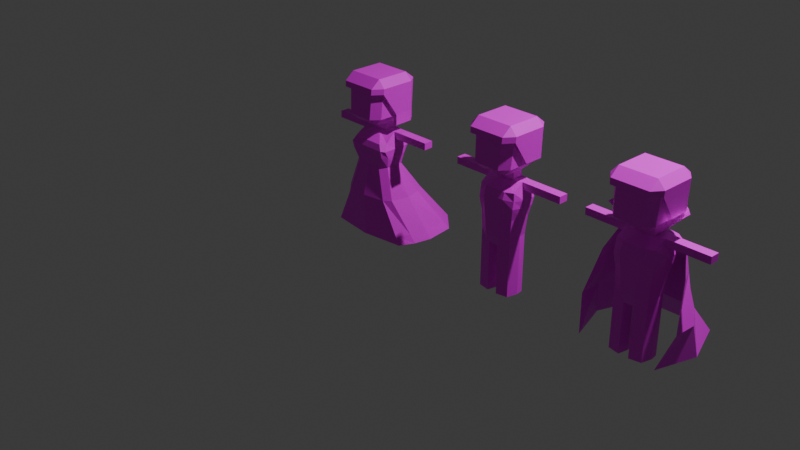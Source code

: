 # Source: CivilianWoman.blend  (saved by Blender 4.4.32; exported with 4.5.12 LTS)
import bpy
from mathutils import Matrix  # noqa: F401  (used for matrix-valued properties, if any)

bpy.ops.wm.read_factory_settings(use_empty=True)
scene = bpy.context.scene
scene.name = 'Scene'

# ---- collections
col_collection = bpy.data.collections.new('Collection'); scene.collection.children.link(col_collection)

# ---- images (referenced by path relative to the original .blend; pixels are not part of the script)
import os
ASSET_DIR = os.environ.get("B2B_ASSET_DIR", "")  # directory of the original .blend (textures are referenced by path, not embedded)
HERE = os.path.dirname(os.path.abspath(__file__))  # packed textures are extracted next to this script under _unpacked/

def load_image(name, relpath, width, height, colorspace="sRGB"):
    """Load a texture the original file referenced (path relative to the .blend, or extracted next to this script)."""
    p = next((c for c in (os.path.join(HERE, relpath), os.path.join(ASSET_DIR, relpath)) if relpath and os.path.exists(c)), "")
    if p:
        img = bpy.data.images.load(p, check_existing=True)
        img.name = name
    else:  # same state as the original file: an image datablock whose file is absent (Cycles renders it pink)
        img = bpy.data.images.new(name, width, height)
        img.source = "FILE"
        img.filepath = "//" + (relpath or name)
    img.colorspace_settings.name = colorspace
    return img
img_woman_texture = load_image('Woman Texture', 'Woman Texture.png', 1024, 1024, 'sRGB')
img_man_texture = load_image('Man Texture', 'Man Texture.png', 1024, 1024, 'sRGB')
img_vampire_texture = load_image('Vampire Texture', 'Vampire Texture.png', 1024, 1024, 'sRGB')

# ---- materials (node trees are filled in below, after node groups)
mat_woman = bpy.data.materials.new('Woman')
mat_woman.alpha_threshold = 0.0
mat_woman.roughness = 0.5
mat_woman.line_color = (0.0, 0.0, 0.0, 1.0)
mat_man = bpy.data.materials.new('Man')
mat_vampire = bpy.data.materials.new('Vampire')

# ---- material node trees
mat_woman.use_nodes = True; mat_woman.node_tree.nodes.clear()
_N = mat_woman.node_tree.nodes; _L = mat_woman.node_tree.links
n0 = _N.new('ShaderNodeOutputMaterial'); n0.name = 'Material Output'; n0.location = (300, 300)
n1 = _N.new('ShaderNodeBsdfPrincipled'); n1.name = 'Principled BSDF'; n1.location = (10, 300)
n1.inputs[3].default_value = 1.45
n2 = _N.new('ShaderNodeTexImage'); n2.name = 'Image Texture'; n2.location = (-280, 275)
n2.image = img_woman_texture
_L.new(n1.outputs[0], n0.inputs[0])
_L.new(n2.outputs[0], n1.inputs[0])
n0.is_active_output = True
mat_man.use_nodes = True; mat_man.node_tree.nodes.clear()
_N = mat_man.node_tree.nodes; _L = mat_man.node_tree.links
n0 = _N.new('ShaderNodeBsdfPrincipled'); n0.name = 'Principled BSDF'; n0.location = (10, 300)
n1 = _N.new('ShaderNodeOutputMaterial'); n1.name = 'Material Output'; n1.location = (300, 300)
n2 = _N.new('ShaderNodeTexImage'); n2.name = 'Image Texture'; n2.location = (-280, 275)
n2.image = img_man_texture
_L.new(n0.outputs[0], n1.inputs[0])
_L.new(n2.outputs[0], n0.inputs[0])
n1.is_active_output = True
mat_vampire.use_nodes = True; mat_vampire.node_tree.nodes.clear()
_N = mat_vampire.node_tree.nodes; _L = mat_vampire.node_tree.links
n0 = _N.new('ShaderNodeBsdfPrincipled'); n0.name = 'Principled BSDF'; n0.location = (10, 300)
n1 = _N.new('ShaderNodeOutputMaterial'); n1.name = 'Material Output'; n1.location = (300, 300)
n2 = _N.new('ShaderNodeTexImage'); n2.name = 'Image Texture'; n2.location = (-280, 275)
n2.image = img_vampire_texture
_L.new(n0.outputs[0], n1.inputs[0])
_L.new(n2.outputs[0], n0.inputs[0])
n1.is_active_output = True

# ---- world
world_world = bpy.data.worlds.new('World'); scene.world = world_world
world_world.use_nodes = True; world_world.node_tree.nodes.clear()
_N = world_world.node_tree.nodes; _L = world_world.node_tree.links
n0 = _N.new('ShaderNodeOutputWorld'); n0.name = 'World Output'; n0.location = (300, 300)
n1 = _N.new('ShaderNodeBackground'); n1.name = 'Background'; n1.location = (10, 300)
n1.inputs[0].default_value = (0.05088, 0.05088, 0.05088, 1.0)
_L.new(n1.outputs[0], n0.inputs[0])
n0.is_active_output = True
world_world.color = (0.05088, 0.05088, 0.05088)
world_world.sun_shadow_jitter_overblur = 0.0

# ---- cameras
cam_camera = bpy.data.cameras.new('Camera')
cam_camera.clip_end = 100.0
cam_camera.ortho_scale = 7.314

# ---- lights
light_light = bpy.data.lights.new('Light', 'POINT')
light_light.energy = 1000.0
light_light.shadow_soft_size = 0.1

# ---- meshes
me_cube = bpy.data.meshes.new('Cube')
me_cube.from_pydata([(0.1994, -0.4181, 1.231), (0.5, 0.2104, 4.369e-05), (0.1994, -0.0977, 1.233), (0.5, -0.2596, 4.369e-05), (0.2718, 0.4222, 4.369e-05), (0.2627, 0.3496, 0.08611), (0.4306, -0.4088, 4.369e-05), (0.4581, -0.2835, 0.08611), (0.4581, 0.1606, 0.08611), (0.2345, -0.0701, 1.149), (0.2345, -0.2559, 1.148), (0.0, 0.009989, 1.149), (0.3535, -0.1362, 1.061), (0.13, -0.02863, 1.233), (0.13, -0.5, 1.231), (0.3535, -0.2313, 1.061), (0.3668, -0.2313, 0.9931), (0.2968, -0.3759, 0.4177), (0.2968, -0.03129, 0.4177), (0.3668, -0.1362, 0.9958), (0.5311, -0.1362, 0.9958), (0.1278, -0.1163, 1.164), (0.1278, -0.4181, 1.161), (0.5276, -0.2313, 1.061), (0.5311, -0.2313, 0.9931), (0.1005, -0.1615, 1.13), (0.1005, -0.2556, 1.13), (0.1278, -0.2672, 1.163), (0.03109, -0.1163, 1.13), (0.03109, -0.3096, 1.13), (0.1994, -0.2579, 1.232), (0.2024, -0.2313, 0.9931), (0.09803, -0.1362, 1.061), (0.09803, -0.2543, 1.061), (0.1794, -0.1362, 1.061), (0.1794, -0.2313, 1.061), (0.02864, -0.111, 1.061), (0.02864, -0.2791, 1.061), (0.5912, -0.2313, 1.061), (0.5912, -0.2313, 0.9931), (0.2024, -0.1362, 0.9958), (0.2024, -0.3538, 0.9719), (0.5912, -0.1362, 0.9958), (0.5912, -0.1362, 1.061), (0.1623, -0.0791, 1.001), (0.1623, -0.4079, 0.9719), (-0.001832, 0.04795, 4.375e-05), (0.333, -0.1871, 0.4177), (0.2291, -0.1216, 0.9103), (0.2291, -0.3955, 0.9077), (0.2126, -0.2363, 0.7285), (0.2256, -0.2813, 0.8374), (0.1969, -0.06316, 0.9103), (0.1969, -0.4309, 0.9156), (0.2291, -0.2551, 0.9103), (0.1651, 0.009989, 1.149), (0.2256, -0.1455, 0.8374), (0.2256, -0.3583, 0.8401), (0.1994, -0.2579, 1.125), (0.5276, -0.1362, 1.061), (0.1934, -0.103, 0.8374), (0.1934, -0.4123, 0.8401), (0.4306, 0.04795, 4.369e-05), (0.5363, -0.08627, 4.369e-05), (0.2035, -0.1641, 0.7285), (0.2035, -0.3423, 0.7285), (0.0, -0.4718, 0.4177), (0.0, 0.06965, 0.4177), (0.1341, -0.1322, 0.7285), (0.1341, -0.3964, 0.7285), (0.2274, -0.4299, 0.4177), (0.2274, 0.06965, 0.4177), (0.0, 0.5, 4.375e-05), (0.0, -0.4625, 4.375e-05), (0.0, -0.02863, 1.233), (0.0, -0.5, 1.231), (0.0, -0.4181, 1.161), (0.0, -0.0791, 1.164), (0.0, -0.1163, 1.13), (0.0, -0.3096, 1.13), (0.0, -0.2791, 1.061), (0.0, -0.111, 1.061), (0.0, -0.0791, 1.001), (0.0, -0.4079, 0.9719), (0.0, -0.4309, 0.9156), (0.0, -0.06316, 0.9103), (0.0, -0.103, 0.8374), (0.0, -0.4123, 0.8401), (0.0, -0.3964, 0.7285), (0.0, -0.1322, 0.7285), (0.2105, -0.403, 1.469), (0.0, -0.02863, 1.126), (0.1994, -0.0977, 1.126), (0.1411, -0.4849, 1.469), (0.13, -0.02863, 1.126), (0.0, -0.4849, 1.469), (0.1788, -0.0855, 1.623), (0.2482, -0.07934, 1.546), (0.1788, -0.2528, 1.623), (0.1788, -0.4201, 1.623), (0.2456, -0.07761, 1.492), (0.2345, -0.0701, 1.256), (0.2482, -0.4201, 1.546), (0.1788, 0.01307, 1.546), (0.1788, -0.515, 1.546), (0.2482, -0.2497, 1.546), (0.1762, 0.01249, 1.492), (0.1651, 0.009989, 1.256), (0.2456, -0.2509, 1.492), (0.2345, -0.2559, 1.255), (0.2456, -0.4241, 1.491), (0.1762, -0.5191, 1.491), (0.0, -0.5191, 1.491), (0.3887, -0.4132, 0.08611), (0.4944, -0.107, 0.08611), (0.0, 0.4113, 0.08611), (0.0, -0.4644, 0.08611), (-0.1994, -0.4181, 1.231), (-0.5, 0.2104, 4.369e-05), (-0.1994, -0.0977, 1.233), (-0.5, -0.2596, 4.369e-05), (-0.2718, 0.4222, 4.369e-05), (-0.2627, 0.3496, 0.08611), (-0.4306, -0.4088, 4.369e-05), (-0.4581, -0.2835, 0.08611), (-0.4581, 0.1606, 0.08611), (-0.2345, -0.0701, 1.149), (-0.2345, -0.2559, 1.148), (-0.3535, -0.1362, 1.061), (-0.13, -0.02863, 1.233), (-0.13, -0.5, 1.231), (-0.3535, -0.2313, 1.061), (-0.3668, -0.2313, 0.9931), (-0.2968, -0.3759, 0.4177), (-0.2968, -0.03129, 0.4177), (-0.3668, -0.1362, 0.9958), (-0.5311, -0.1362, 0.9958), (-0.1278, -0.1163, 1.164), (-0.1278, -0.4181, 1.161), (-0.5276, -0.2313, 1.061), (-0.5311, -0.2313, 0.9931), (-0.1005, -0.1615, 1.13), (-0.1005, -0.2556, 1.13), (-0.1278, -0.2672, 1.163), (-0.03109, -0.1163, 1.13), (-0.03109, -0.3096, 1.13), (-0.1994, -0.2579, 1.232), (-0.2024, -0.2313, 0.9931), (-0.09803, -0.1362, 1.061), (-0.09803, -0.2543, 1.061), (-0.1794, -0.1362, 1.061), (-0.1794, -0.2313, 1.061), (-0.02864, -0.111, 1.061), (-0.02864, -0.2791, 1.061), (-0.5912, -0.2313, 1.061), (-0.5912, -0.2313, 0.9931), (-0.2024, -0.1362, 0.9958), (-0.2024, -0.3538, 0.9719), (-0.5912, -0.1362, 0.9958), (-0.5912, -0.1362, 1.061), (-0.1623, -0.0791, 1.001), (-0.1623, -0.4079, 0.9719), (0.001832, 0.04795, 4.375e-05), (-0.333, -0.1871, 0.4177), (-0.2291, -0.1216, 0.9103), (-0.2291, -0.3955, 0.9077), (-0.2126, -0.2363, 0.7285), (-0.2256, -0.2813, 0.8374), (-0.1969, -0.06316, 0.9103), (-0.1969, -0.4309, 0.9156), (-0.2291, -0.2551, 0.9103), (-0.1651, 0.009989, 1.149), (-0.2256, -0.1455, 0.8374), (-0.2256, -0.3583, 0.8401), (-0.1994, -0.2579, 1.125), (-0.5276, -0.1362, 1.061), (-0.1934, -0.103, 0.8374), (-0.1934, -0.4123, 0.8401), (-0.4306, 0.04795, 4.369e-05), (-0.5363, -0.08627, 4.369e-05), (-0.2035, -0.1641, 0.7285), (-0.2035, -0.3423, 0.7285), (-0.1341, -0.1322, 0.7285), (-0.1341, -0.3964, 0.7285), (-0.2274, -0.4299, 0.4177), (-0.2274, 0.06965, 0.4177), (-0.2105, -0.403, 1.469), (-0.1994, -0.0977, 1.126), (-0.1411, -0.4849, 1.469), (-0.13, -0.02863, 1.126), (-0.1788, -0.0855, 1.623), (-0.2482, -0.07934, 1.546), (-0.1788, -0.2528, 1.623), (-0.1788, -0.4201, 1.623), (-0.2456, -0.07761, 1.492), (-0.2345, -0.0701, 1.256), (-0.2482, -0.4201, 1.546), (-0.1788, 0.01307, 1.546), (-0.1788, -0.515, 1.546), (-0.2482, -0.2497, 1.546), (-0.1762, 0.01249, 1.492), (-0.1651, 0.009989, 1.256), (-0.2456, -0.2509, 1.492), (-0.2345, -0.2559, 1.255), (-0.2456, -0.4241, 1.491), (-0.1762, -0.5191, 1.491), (-0.3887, -0.4132, 0.08611), (-0.4944, -0.107, 0.08611)], [], [(62, 63, 3, 6), (40, 34, 12, 19), (30, 2, 92, 58), (46, 62, 6, 73), (58, 92, 9, 10), (92, 94, 55, 9), (90, 30, 109, 110), (93, 90, 110, 111), (5, 71, 18, 8), (114, 47, 17, 7), (77, 74, 13, 21), (30, 27, 21, 2), (35, 31, 16, 15), (19, 12, 59, 20), (14, 22, 0), (78, 77, 21, 28), (31, 40, 19, 16), (113, 70, 66, 116), (2, 21, 13), (34, 35, 15, 12), (15, 16, 24, 23), (16, 19, 20, 24), (26, 25, 21, 27), (36, 28, 25, 32), (22, 29, 26, 27), (81, 78, 28, 36), (33, 26, 29, 37), (0, 22, 27, 30), (41, 31, 35), (41, 33, 37, 45), (82, 81, 36, 44), (44, 34, 40), (41, 35, 33), (32, 33, 35, 34), (28, 21, 25), (42, 43, 38, 39), (59, 23, 38, 43), (54, 31, 41, 49), (52, 44, 40, 48), (20, 59, 43, 42), (85, 82, 44, 52), (49, 41, 45, 53), (4, 1, 63, 62), (23, 24, 39, 38), (57, 49, 53, 61), (86, 85, 52, 60), (72, 4, 62, 46), (60, 52, 48, 56), (51, 54, 49, 57), (8, 18, 47, 114), (48, 40, 31, 54), (7, 17, 70, 113), (56, 48, 54, 51), (50, 51, 57, 65), (68, 60, 56, 64), (64, 56, 51, 50), (89, 86, 60, 68), (65, 57, 61, 69), (115, 67, 71, 5), (17, 65, 69, 70), (67, 89, 68, 71), (71, 68, 64, 18), (47, 50, 65, 17), (70, 69, 88, 66), (69, 61, 87, 88), (18, 64, 50, 47), (32, 25, 26, 33), (61, 53, 84, 87), (53, 45, 83, 84), (24, 20, 42, 39), (36, 32, 34, 44), (45, 37, 80, 83), (37, 29, 79, 80), (12, 15, 23, 59), (29, 22, 76, 79), (22, 14, 75, 76), (14, 93, 95, 75), (95, 93, 111, 112), (0, 30, 90), (107, 101, 9, 55), (0, 90, 93, 14), (97, 103, 96), (55, 94, 91, 11), (102, 99, 104), (105, 98, 99, 102), (110, 102, 104, 111), (107, 201, 200, 106), (106, 103, 97, 100), (108, 105, 102, 110), (100, 97, 105, 108), (111, 104, 198, 205), (97, 96, 98, 105), (106, 200, 197, 103), (55, 11, 107), (101, 100, 108, 109), (107, 106, 100, 101), (98, 96, 190, 192), (109, 108, 110), (2, 13, 94, 92), (101, 109, 10, 9), (109, 30, 58, 10), (72, 115, 5, 4), (3, 7, 113, 6), (1, 8, 114, 63), (6, 113, 116, 73), (63, 114, 7, 3), (4, 5, 8, 1), (178, 123, 120, 179), (156, 135, 128, 150), (146, 174, 187, 119), (162, 73, 123, 178), (174, 127, 126, 187), (187, 126, 171, 189), (189, 171, 11, 91), (186, 204, 203, 146), (188, 205, 204, 186), (122, 125, 134, 185), (207, 124, 133, 163), (77, 137, 129, 74), (146, 119, 137, 143), (151, 131, 132, 147), (135, 136, 175, 128), (130, 117, 138), (78, 144, 137, 77), (147, 132, 135, 156), (206, 116, 66, 184), (119, 129, 137), (150, 128, 131, 151), (131, 139, 140, 132), (132, 140, 136, 135), (142, 143, 137, 141), (152, 148, 141, 144), (138, 143, 142, 145), (81, 152, 144, 78), (149, 153, 145, 142), (117, 146, 143, 138), (157, 151, 147), (157, 161, 153, 149), (82, 160, 152, 81), (160, 156, 150), (157, 149, 151), (148, 150, 151, 149), (144, 141, 137), (158, 155, 154, 159), (175, 159, 154, 139), (170, 165, 157, 147), (168, 164, 156, 160), (136, 158, 159, 175), (85, 168, 160, 82), (165, 169, 161, 157), (121, 178, 179, 118), (139, 154, 155, 140), (173, 177, 169, 165), (86, 176, 168, 85), (72, 162, 178, 121), (176, 172, 164, 168), (167, 173, 165, 170), (125, 207, 163, 134), (164, 170, 147, 156), (124, 206, 184, 133), (172, 167, 170, 164), (166, 181, 173, 167), (182, 180, 172, 176), (180, 166, 167, 172), (89, 182, 176, 86), (181, 183, 177, 173), (115, 122, 185, 67), (133, 184, 183, 181), (67, 185, 182, 89), (185, 134, 180, 182), (163, 133, 181, 166), (184, 66, 88, 183), (183, 88, 87, 177), (134, 163, 166, 180), (148, 149, 142, 141), (177, 87, 84, 169), (169, 84, 83, 161), (140, 155, 158, 136), (152, 160, 150, 148), (161, 83, 80, 153), (153, 80, 79, 145), (128, 175, 139, 131), (145, 79, 76, 138), (138, 76, 75, 130), (104, 99, 193, 198), (129, 189, 91, 74), (130, 75, 95, 188), (95, 112, 205, 188), (117, 186, 146), (201, 171, 126, 195), (117, 130, 188, 186), (191, 190, 197), (171, 201, 11), (196, 198, 193), (199, 196, 193, 192), (204, 205, 198, 196), (201, 107, 11), (200, 194, 191, 197), (202, 204, 196, 199), (194, 202, 199, 191), (191, 199, 192, 190), (103, 197, 190, 96), (94, 13, 74, 91), (195, 203, 202, 194), (201, 195, 194, 200), (99, 98, 192, 193), (203, 204, 202), (119, 187, 189, 129), (195, 126, 127, 203), (203, 127, 174, 146), (72, 121, 122, 115), (120, 123, 206, 124), (118, 179, 207, 125), (123, 73, 116, 206), (179, 120, 124, 207), (121, 118, 125, 122)])
_uv = me_cube.uv_layers.new(name='UVMap')
_uv.uv.foreach_set('vector', [0.04188, 0.5603, 0.0477, 0.5677, 0.0457, 0.5773, 0.04188, 0.5855, 0.04257, 0.7362, 0.0321, 0.7399, 0.0321, 0.7119, 0.04257, 0.7098, 0.7729, 0.9579, 0.7733, 0.9695, 0.7655, 0.9697, 0.7651, 0.9581, 0.01803, 0.5603, 0.04188, 0.5603, 0.04188, 0.5855, 0.01803, 0.5885, 0.8624, 0.9759, 0.8783, 0.9577, 0.8851, 0.9581, 0.8666, 0.9791, 0.8783, 0.9577, 0.8773, 0.943, 0.8852, 0.9421, 0.8851, 0.9581, 0.9242, 0.8304, 0.9247, 0.8649, 0.9198, 0.8615, 0.9193, 0.8269, 0.7945, 0.9666, 0.7908, 0.9597, 0.7931, 0.9579, 0.7977, 0.9651, 0.01306, 0.1192, 0.04792, 0.07275, 0.06126, 0.07304, 0.03794, 0.1207, 0.07353, 0.1193, 0.08195, 0.07244, 0.1071, 0.07055, 0.09708, 0.1175, 0.8887, 0.4993, 0.8887, 0.4914, 0.9088, 0.4914, 0.9084, 0.5049, 0.9193, 0.5263, 0.9084, 0.5279, 0.9084, 0.5049, 0.9193, 0.5019, 0.3388, 0.8369, 0.3539, 0.8421, 0.3539, 0.8785, 0.3388, 0.8756, 0.04257, 0.7098, 0.0321, 0.7119, 0.0321, 0.684, 0.04257, 0.6834, 0.9088, 0.5632, 0.9084, 0.5509, 0.9193, 0.5507, 0.9307, 0.7676, 0.9199, 0.7675, 0.9199, 0.7262, 0.9307, 0.7571, 0.08754, 0.8155, 0.06889, 0.8155, 0.06889, 0.7833, 0.08754, 0.7833, 0.008296, 0.2236, 0.02825, 0.1826, 0.0566, 0.1825, 0.0566, 0.2235, 0.9193, 0.5019, 0.9084, 0.5049, 0.9088, 0.4914, 0.3283, 0.7495, 0.3453, 0.7495, 0.3453, 0.7807, 0.3283, 0.7807, 0.3388, 0.8756, 0.3539, 0.8785, 0.3539, 0.915, 0.3388, 0.9142, 0.08754, 0.7833, 0.06889, 0.7833, 0.06889, 0.7511, 0.08754, 0.7511, 0.8575, 0.715, 0.8574, 0.7038, 0.861, 0.6984, 0.861, 0.7163, 0.9527, 0.7579, 0.9307, 0.7571, 0.9306, 0.7349, 0.9526, 0.7358, 0.9084, 0.5509, 0.8937, 0.5345, 0.9043, 0.5262, 0.9084, 0.5279, 0.9526, 0.7676, 0.9307, 0.7676, 0.9307, 0.7571, 0.9527, 0.7579, 0.9041, 0.7635, 0.8821, 0.7642, 0.8819, 0.742, 0.904, 0.7414, 0.9193, 0.5507, 0.9084, 0.5509, 0.9084, 0.5279, 0.9193, 0.5263, 0.09777, 0.8665, 0.05837, 0.8619, 0.05724, 0.8396, 0.8734, 0.6822, 0.889, 0.6666, 0.8994, 0.6703, 0.8794, 0.6903, 0.2039, 0.758, 0.2039, 0.7459, 0.2101, 0.7459, 0.2369, 0.758, 0.00991, 0.8606, 0.02697, 0.8412, 0.02805, 0.8627, 0.8734, 0.6822, 0.8768, 0.6631, 0.889, 0.6666, 0.889, 0.6489, 0.889, 0.6666, 0.8768, 0.6631, 0.8768, 0.6489, 0.8975, 0.6892, 0.9135, 0.7156, 0.8965, 0.7156, 0.6202, 0.9601, 0.6301, 0.9601, 0.6301, 0.9747, 0.6197, 0.9747, 0.5431, 0.9596, 0.5431, 0.9741, 0.5334, 0.9741, 0.5334, 0.9596, 0.06734, 0.8886, 0.05837, 0.8619, 0.09777, 0.8665, 0.1121, 0.887, 0.006328, 0.8908, 0.00991, 0.8606, 0.02805, 0.8627, 0.02483, 0.8909, 0.6806, 0.971, 0.68, 0.961, 0.6898, 0.961, 0.6898, 0.971, 0.2039, 0.7762, 0.2039, 0.758, 0.2369, 0.758, 0.2438, 0.7762, 0.1121, 0.887, 0.09777, 0.8665, 0.1151, 0.8641, 0.1233, 0.8828, 0.03312, 0.5397, 0.0457, 0.5514, 0.0477, 0.5677, 0.04188, 0.5603, 0.6507, 0.961, 0.6501, 0.9714, 0.641, 0.9714, 0.641, 0.961, 0.1014, 0.9089, 0.1121, 0.887, 0.1233, 0.8828, 0.1188, 0.9069, 0.2039, 0.7908, 0.2039, 0.7762, 0.2438, 0.7762, 0.2431, 0.7908, 0.01803, 0.5354, 0.03312, 0.5397, 0.04188, 0.5603, 0.01803, 0.5603, 0.02032, 0.913, 0.006328, 0.8908, 0.02483, 0.8909, 0.03374, 0.9134, 0.07699, 0.9111, 0.06734, 0.8886, 0.1121, 0.887, 0.1014, 0.9089, 0.03794, 0.1207, 0.06126, 0.07304, 0.08195, 0.07244, 0.07353, 0.1193, 0.02483, 0.8909, 0.02805, 0.8627, 0.05837, 0.8619, 0.06734, 0.8886, 0.09708, 0.1175, 0.1071, 0.07055, 0.1144, 0.06915, 0.1144, 0.1155, 0.03374, 0.9134, 0.02483, 0.8909, 0.06734, 0.8886, 0.07699, 0.9111, 0.06462, 0.9459, 0.07699, 0.9111, 0.1014, 0.9089, 0.09842, 0.9438, 0.2312, 0.8126, 0.2431, 0.7908, 0.2496, 0.7907, 0.2451, 0.8125, 0.04167, 0.9468, 0.03374, 0.9134, 0.07699, 0.9111, 0.06462, 0.9459, 0.2039, 0.8126, 0.2039, 0.7908, 0.2431, 0.7908, 0.2312, 0.8126, 0.09842, 0.9438, 0.1014, 0.9089, 0.1188, 0.9069, 0.1159, 0.9404, 0.06452, 0.2354, 0.06452, 0.1939, 0.09287, 0.1939, 0.09724, 0.2353, 0.01967, 0.1827, 0.0312, 0.1444, 0.03979, 0.1442, 0.02825, 0.1826, 0.06452, 0.1939, 0.06452, 0.1552, 0.08133, 0.1552, 0.09287, 0.1939, 0.04792, 0.07275, 0.07262, 0.0288, 0.07677, 0.02959, 0.06126, 0.07304, 0.08195, 0.07244, 0.08637, 0.0292, 0.1005, 0.0283, 0.1071, 0.07055, 0.02825, 0.1826, 0.03979, 0.1442, 0.0566, 0.1442, 0.0566, 0.1825, 0.1638, 0.7948, 0.1519, 0.7723, 0.1911, 0.7723, 0.1911, 0.7948, 0.06126, 0.07304, 0.07677, 0.02959, 0.08637, 0.0292, 0.08195, 0.07244, 0.8493, 0.7009, 0.8574, 0.7038, 0.8575, 0.715, 0.8494, 0.7149, 0.1519, 0.7723, 0.1512, 0.7571, 0.1911, 0.7571, 0.1911, 0.7723, 0.1512, 0.7571, 0.1581, 0.7459, 0.1911, 0.7459, 0.1911, 0.7571, 0.5725, 0.9741, 0.5725, 0.9596, 0.5817, 0.9596, 0.5817, 0.9741, 0.3219, 0.9384, 0.2998, 0.9465, 0.2738, 0.9465, 0.2793, 0.9294, 0.6772, 0.7517, 0.6346, 0.7943, 0.6147, 0.7943, 0.6147, 0.7517, 0.904, 0.7414, 0.8819, 0.742, 0.8819, 0.7315, 0.9041, 0.7316, 0.3283, 0.7807, 0.3453, 0.7807, 0.3453, 0.8118, 0.3283, 0.8118, 0.8937, 0.5345, 0.9084, 0.5509, 0.8887, 0.5509, 0.8887, 0.5345, 0.9084, 0.5509, 0.9088, 0.5632, 0.8887, 0.5632, 0.8887, 0.5509, 0.6587, 0.8289, 0.6622, 0.9046, 0.6161, 0.9046, 0.6161, 0.8289, 0.7908, 0.9763, 0.7945, 0.9666, 0.7977, 0.9651, 0.7931, 0.977, 0.9213, 0.5923, 0.9201, 0.6086, 0.8972, 0.5923, 0.9266, 0.8953, 0.9256, 0.9059, 0.9112, 0.906, 0.9122, 0.8953, 0.9213, 0.5923, 0.8972, 0.5923, 0.897, 0.5837, 0.9211, 0.5837, 0.9642, 0.9071, 0.9653, 0.8948, 0.9755, 0.908, 0.8852, 0.9421, 0.8773, 0.943, 0.8521, 0.942, 0.9152, 0.9453, 0.9642, 0.953, 0.9755, 0.9531, 0.9653, 0.9659, 0.9642, 0.93, 0.9755, 0.9306, 0.9755, 0.9531, 0.9642, 0.953, 0.9569, 0.9535, 0.9642, 0.953, 0.9653, 0.9659, 0.9579, 0.9665, 0.9266, 0.8953, 0.7916, 0.9147, 0.7746, 0.9145, 0.958, 0.8949, 0.958, 0.8949, 0.9653, 0.8948, 0.9642, 0.9071, 0.957, 0.9069, 0.957, 0.9302, 0.9642, 0.93, 0.9642, 0.953, 0.9569, 0.9535, 0.957, 0.9069, 0.9642, 0.9071, 0.9642, 0.93, 0.957, 0.9302, 0.9579, 0.9665, 0.9653, 0.9659, 0.7707, 0.9529, 0.7746, 0.9532, 0.9642, 0.9071, 0.9755, 0.908, 0.9755, 0.9306, 0.9642, 0.93, 0.958, 0.8949, 0.7746, 0.9145, 0.7707, 0.9145, 0.9653, 0.8948, 0.9122, 0.8953, 0.9152, 0.9453, 0.9266, 0.8953, 0.9256, 0.9059, 0.957, 0.9069, 0.957, 0.9302, 0.9254, 0.931, 0.9266, 0.8953, 0.958, 0.8949, 0.957, 0.9069, 0.9256, 0.9059, 0.9755, 0.9306, 0.9755, 0.908, 0.7651, 0.9216, 0.7651, 0.9338, 0.9254, 0.931, 0.957, 0.9302, 0.9569, 0.9535, 0.7733, 0.9695, 0.7729, 0.9747, 0.7651, 0.9749, 0.7655, 0.9697, 0.9256, 0.9059, 0.9254, 0.931, 0.9111, 0.931, 0.9112, 0.906, 0.9198, 0.8615, 0.9247, 0.8649, 0.9242, 0.8803, 0.9193, 0.8769, 0.9403, 0.2731, 0.9125, 0.273, 0.9125, 0.1886, 0.9403, 0.1858, 0.8042, 0.231, 0.8331, 0.2383, 0.8362, 0.28, 0.8075, 0.2789, 0.8015, 0.08117, 0.8305, 0.0967, 0.8308, 0.1819, 0.8019, 0.1756, 0.984, 0.2648, 0.9565, 0.2513, 0.9565, 0.1268, 0.984, 0.1268, 0.8019, 0.1756, 0.8308, 0.1819, 0.8331, 0.2383, 0.8042, 0.231, 0.8082, 0.0147, 0.8362, 0.03737, 0.8305, 0.0967, 0.8015, 0.08117, 0.05706, 0.5603, 0.05706, 0.5855, 0.05324, 0.5773, 0.05124, 0.5677, 0.04257, 0.7539, 0.04257, 0.7803, 0.0321, 0.7781, 0.0321, 0.7502, 0.7784, 0.9579, 0.7861, 0.9581, 0.7857, 0.9697, 0.778, 0.9695, 0.08091, 0.5603, 0.08091, 0.5885, 0.05706, 0.5855, 0.05706, 0.5603, 0.9182, 0.9819, 0.9151, 0.9843, 0.9016, 0.9689, 0.9066, 0.9687, 0.9066, 0.9687, 0.9016, 0.9689, 0.9016, 0.9573, 0.9073, 0.958, 0.9073, 0.958, 0.9016, 0.9573, 0.9152, 0.9453, 0.9182, 0.9484, 0.9053, 0.843, 0.909, 0.8404, 0.9086, 0.8662, 0.905, 0.8687, 0.8869, 0.8983, 0.8809, 0.8956, 0.8896, 0.8821, 0.8939, 0.8856, 0.2244, 0.1192, 0.1995, 0.1207, 0.1762, 0.07304, 0.1895, 0.07275, 0.1639, 0.1193, 0.1403, 0.1175, 0.1303, 0.07055, 0.1555, 0.07244, 0.9597, 0.4993, 0.94, 0.5049, 0.9397, 0.4914, 0.9597, 0.4914, 0.9291, 0.5263, 0.9291, 0.5019, 0.94, 0.5049, 0.94, 0.5279, 0.2828, 0.8174, 0.2828, 0.7816, 0.2967, 0.7789, 0.2967, 0.8127, 0.04257, 0.7803, 0.04257, 0.8067, 0.0321, 0.8061, 0.0321, 0.7781, 0.9397, 0.5632, 0.9291, 0.5507, 0.94, 0.5509, 0.8858, 0.6281, 0.8858, 0.6218, 0.8923, 0.6031, 0.8923, 0.6281, 0.1188, 0.7511, 0.1188, 0.7833, 0.1001, 0.7833, 0.1001, 0.7511, 0.2282, 0.2333, 0.1777, 0.2331, 0.1777, 0.1903, 0.2073, 0.1904, 0.9291, 0.5019, 0.9397, 0.4914, 0.94, 0.5049, 0.3035, 0.9142, 0.3035, 0.8756, 0.3246, 0.8756, 0.3246, 0.9142, 0.2828, 0.7816, 0.2828, 0.7458, 0.2967, 0.745, 0.2967, 0.7789, 0.1188, 0.7833, 0.1188, 0.8155, 0.1001, 0.8155, 0.1001, 0.7833, 0.8721, 0.715, 0.8686, 0.7163, 0.8686, 0.6984, 0.8722, 0.7038, 0.8725, 0.6223, 0.8725, 0.6089, 0.8858, 0.6084, 0.8858, 0.6218, 0.94, 0.5509, 0.94, 0.5279, 0.9442, 0.5262, 0.9547, 0.5345, 0.8725, 0.6282, 0.8725, 0.6223, 0.8858, 0.6218, 0.8858, 0.6281, 0.9293, 0.7227, 0.9294, 0.7006, 0.9515, 0.7013, 0.9513, 0.7234, 0.9291, 0.5507, 0.9291, 0.5263, 0.94, 0.5279, 0.94, 0.5509, 0.1862, 0.8665, 0.2267, 0.8396, 0.2256, 0.8619, 0.9279, 0.6603, 0.9205, 0.6702, 0.896, 0.6456, 0.9087, 0.6411, 0.1081, 0.675, 0.0763, 0.675, 0.1022, 0.6633, 0.1081, 0.6633, 0.274, 0.8606, 0.2559, 0.8627, 0.2569, 0.8412, 0.9279, 0.6603, 0.9087, 0.6411, 0.9236, 0.6369, 0.9087, 0.6195, 0.9236, 0.6195, 0.9236, 0.6369, 0.9087, 0.6411, 0.9529, 0.6657, 0.9384, 0.6436, 0.9529, 0.6348, 0.6092, 0.9586, 0.6096, 0.9732, 0.5993, 0.9731, 0.5993, 0.9586, 0.5529, 0.9596, 0.5627, 0.9596, 0.5627, 0.9741, 0.5529, 0.9741, 0.2166, 0.8886, 0.1718, 0.887, 0.1862, 0.8665, 0.2256, 0.8619, 0.2776, 0.8908, 0.2591, 0.8909, 0.2559, 0.8627, 0.274, 0.8606, 0.5252, 0.9702, 0.516, 0.9702, 0.516, 0.9602, 0.5258, 0.9602, 0.1081, 0.6926, 0.0696, 0.6926, 0.0763, 0.675, 0.1081, 0.675, 0.1718, 0.887, 0.1606, 0.8828, 0.1688, 0.8641, 0.1862, 0.8665, 0.06582, 0.5397, 0.05706, 0.5603, 0.05124, 0.5677, 0.05324, 0.5514, 0.6605, 0.961, 0.6702, 0.961, 0.6702, 0.9714, 0.661, 0.9714, 0.1825, 0.9089, 0.1652, 0.9069, 0.1606, 0.8828, 0.1718, 0.887, 0.1081, 0.7067, 0.07026, 0.7067, 0.0696, 0.6926, 0.1081, 0.6926, 0.08091, 0.5354, 0.08091, 0.5603, 0.05706, 0.5603, 0.06582, 0.5397, 0.2636, 0.913, 0.2502, 0.9134, 0.2591, 0.8909, 0.2776, 0.8908, 0.2069, 0.9111, 0.1825, 0.9089, 0.1718, 0.887, 0.2166, 0.8886, 0.1995, 0.1207, 0.1639, 0.1193, 0.1555, 0.07244, 0.1762, 0.07304, 0.2591, 0.8909, 0.2166, 0.8886, 0.2256, 0.8619, 0.2559, 0.8627, 0.1403, 0.1175, 0.123, 0.1155, 0.123, 0.06915, 0.1303, 0.07055, 0.2502, 0.9134, 0.2069, 0.9111, 0.2166, 0.8886, 0.2591, 0.8909, 0.2193, 0.9459, 0.1855, 0.9438, 0.1825, 0.9089, 0.2069, 0.9111, 0.08177, 0.7277, 0.06831, 0.7277, 0.06401, 0.7066, 0.07026, 0.7067, 0.2423, 0.9468, 0.2193, 0.9459, 0.2069, 0.9111, 0.2502, 0.9134, 0.1081, 0.7277, 0.08177, 0.7277, 0.07026, 0.7067, 0.1081, 0.7067, 0.1855, 0.9438, 0.1681, 0.9404, 0.1652, 0.9069, 0.1825, 0.9089, 0.1379, 0.2354, 0.1052, 0.2353, 0.1095, 0.1939, 0.1379, 0.1939, 0.2163, 0.1905, 0.2073, 0.1904, 0.1953, 0.1503, 0.2043, 0.1505, 0.1379, 0.1939, 0.1095, 0.1939, 0.1211, 0.1552, 0.1379, 0.1552, 0.1895, 0.07275, 0.1762, 0.07304, 0.1606, 0.02959, 0.1648, 0.0288, 0.1555, 0.07244, 0.1303, 0.07055, 0.1369, 0.0283, 0.1511, 0.0292, 0.2073, 0.1904, 0.1777, 0.1903, 0.1777, 0.1503, 0.1953, 0.1503, 0.1764, 0.7208, 0.1498, 0.7208, 0.1498, 0.699, 0.188, 0.699, 0.1762, 0.07304, 0.1555, 0.07244, 0.1511, 0.0292, 0.1606, 0.02959, 0.8803, 0.7009, 0.8802, 0.7149, 0.8721, 0.715, 0.8722, 0.7038, 0.188, 0.699, 0.1498, 0.699, 0.1498, 0.6841, 0.1887, 0.6841, 0.1887, 0.6841, 0.1498, 0.6841, 0.1498, 0.6733, 0.1819, 0.6733, 0.5062, 0.9748, 0.497, 0.9748, 0.497, 0.9602, 0.5062, 0.9602, 0.3618, 0.9384, 0.4044, 0.9294, 0.4099, 0.9465, 0.3839, 0.9465, 0.5521, 0.7517, 0.6147, 0.7517, 0.6147, 0.7943, 0.5947, 0.7943, 0.9294, 0.7006, 0.9293, 0.6909, 0.9514, 0.6908, 0.9515, 0.7013, 0.3035, 0.8756, 0.3035, 0.8369, 0.3246, 0.8369, 0.3246, 0.8756, 0.9547, 0.5345, 0.9597, 0.5345, 0.9597, 0.5509, 0.94, 0.5509, 0.94, 0.5509, 0.9597, 0.5509, 0.9597, 0.5632, 0.9397, 0.5632, 0.9653, 0.9659, 0.9755, 0.9531, 0.7651, 0.946, 0.7707, 0.9529, 0.8427, 0.9303, 0.8521, 0.9303, 0.8521, 0.942, 0.8427, 0.942, 0.5735, 0.8289, 0.6161, 0.8289, 0.6161, 0.9046, 0.57, 0.9046, 0.8939, 0.9164, 0.8895, 0.9179, 0.8809, 0.8956, 0.8869, 0.8983, 0.9279, 0.5923, 0.952, 0.5923, 0.9291, 0.6086, 0.7916, 0.9147, 0.7993, 0.9148, 0.7999, 0.9205, 0.7921, 0.9205, 0.9279, 0.5923, 0.9281, 0.5837, 0.9522, 0.5837, 0.952, 0.5923, 0.7712, 0.9211, 0.7651, 0.9216, 0.7707, 0.9145, 0.7993, 0.9148, 0.7916, 0.9147, 0.9152, 0.9453, 0.7712, 0.9459, 0.7707, 0.9529, 0.7651, 0.946, 0.7712, 0.9335, 0.7712, 0.9459, 0.7651, 0.946, 0.7651, 0.9338, 0.7752, 0.9462, 0.7746, 0.9532, 0.7707, 0.9529, 0.7712, 0.9459, 0.7916, 0.9147, 0.9266, 0.8953, 0.9152, 0.9453, 0.7746, 0.9145, 0.7751, 0.921, 0.7712, 0.9211, 0.7707, 0.9145, 0.7752, 0.9336, 0.7752, 0.9462, 0.7712, 0.9459, 0.7712, 0.9335, 0.7751, 0.921, 0.7752, 0.9336, 0.7712, 0.9335, 0.7712, 0.9211, 0.7712, 0.9211, 0.7712, 0.9335, 0.7651, 0.9338, 0.7651, 0.9216, 0.9653, 0.8948, 0.7707, 0.9145, 0.7651, 0.9216, 0.9755, 0.908, 0.7651, 0.9749, 0.9103, 0.8665, 0.8427, 0.942, 0.8521, 0.942, 0.7921, 0.9205, 0.7922, 0.934, 0.7752, 0.9336, 0.7751, 0.921, 0.7916, 0.9147, 0.7921, 0.9205, 0.7751, 0.921, 0.7746, 0.9145, 0.9755, 0.9531, 0.9755, 0.9306, 0.7651, 0.9338, 0.7651, 0.946, 0.7922, 0.934, 0.7752, 0.9462, 0.7752, 0.9336, 0.778, 0.9695, 0.7857, 0.9697, 0.7861, 0.9749, 0.7784, 0.9747, 0.7921, 0.9205, 0.7999, 0.9205, 0.8, 0.934, 0.7922, 0.934, 0.9086, 0.8662, 0.909, 0.8777, 0.9053, 0.8802, 0.905, 0.8687, 0.9571, 0.0975, 0.9571, 0.01022, 0.9848, 0.01305, 0.9848, 0.09741, 0.886, 0.2265, 0.8827, 0.2744, 0.854, 0.2755, 0.8571, 0.2338, 0.8887, 0.07668, 0.8883, 0.1711, 0.8594, 0.1774, 0.8597, 0.09222, 0.9092, 0.1482, 0.9092, 0.01029, 0.9366, 0.01022, 0.9366, 0.1348, 0.8883, 0.1711, 0.886, 0.2265, 0.8571, 0.2338, 0.8594, 0.1774, 0.882, 0.01022, 0.8887, 0.07668, 0.8597, 0.09222, 0.854, 0.03288])
me_cube.materials.append(mat_woman)
me_cube.use_mirror_vertex_groups = False
me_cube.update()
me_cube_001 = bpy.data.meshes.new('Cube.001')
me_cube_001.from_pydata([(0.1994, -0.4181, 1.231), (0.1994, -0.0977, 1.233), (0.3535, -0.1362, 1.061), (0.13, -0.02863, 1.233), (0.13, -0.5, 1.231), (0.3535, -0.2313, 1.061), (0.3668, -0.2313, 0.9931), (0.3668, -0.1362, 0.9958), (0.5311, -0.1362, 0.9958), (0.1278, -0.1163, 1.164), (0.1278, -0.4181, 1.161), (0.5276, -0.2313, 1.061), (0.5311, -0.2313, 0.9931), (0.1005, -0.1615, 1.13), (0.1005, -0.2556, 1.13), (0.1278, -0.2672, 1.163), (0.03109, -0.1163, 1.13), (0.03109, -0.3096, 1.13), (0.1994, -0.2579, 1.232), (0.2024, -0.2313, 0.9931), (0.09803, -0.1362, 1.061), (0.09803, -0.2543, 1.061), (0.1794, -0.1362, 1.061), (0.1794, -0.2313, 1.061), (0.02864, -0.111, 1.061), (0.02864, -0.2791, 1.061), (0.5912, -0.2313, 1.061), (0.5912, -0.2313, 0.9931), (0.2024, -0.1362, 0.9958), (0.1869, -0.3424, 0.9891), (0.5912, -0.1362, 0.9958), (0.5912, -0.1362, 1.061), (0.1134, -0.0791, 1.001), (0.1038, -0.3716, 0.9833), (0.07378, -0.1646, 0.4519), (0.2291, -0.1216, 0.9103), (0.193, -0.3496, 0.9115), (0.2126, -0.2363, 0.7285), (0.2256, -0.2546, 0.8374), (0.1225, -0.06316, 0.9103), (0.1047, -0.3946, 0.9195), (0.2291, -0.2551, 0.9103), (0.2256, -0.1455, 0.8374), (0.1923, -0.3601, 0.8416), (0.5276, -0.1362, 1.061), (0.1192, -0.103, 0.8374), (0.1034, -0.397, 0.8516), (0.0, -0.1646, 0.4519), (0.0488, -0.364, 0.4502), (0.2035, -0.1641, 0.7285), (0.1742, -0.3443, 0.7285), (0.0, -0.364, 0.4502), (0.02771, -0.2643, 0.4077), (0.09926, -0.1322, 0.7285), (0.08508, -0.3964, 0.7285), (0.0, -0.2643, 0.4077), (0.0, -0.1322, 0.5473), (0.0, -0.3964, 0.5473), (0.06694, -0.3964, 0.5473), (0.0, -0.02863, 1.233), (0.0, -0.5, 1.231), (0.0, -0.4181, 1.161), (0.0, -0.0791, 1.164), (0.0, -0.1163, 1.13), (0.0, -0.3096, 1.13), (0.0, -0.2791, 1.061), (0.0, -0.111, 1.061), (0.0, -0.0791, 1.001), (0.0, -0.3716, 0.9833), (0.0, -0.3946, 0.9195), (0.0, -0.06316, 0.9103), (0.0, -0.103, 0.8374), (0.0, -0.397, 0.8516), (0.0, -0.3964, 0.7285), (0.0, -0.1322, 0.7285), (0.2105, -0.403, 1.469), (0.1411, -0.4849, 1.469), (0.0, -0.4849, 1.469), (0.1788, -0.0855, 1.623), (0.2482, -0.07934, 1.546), (0.1788, -0.2528, 1.623), (0.1788, -0.4201, 1.623), (0.2456, -0.07761, 1.492), (0.2345, -0.0701, 1.256), (0.2482, -0.4201, 1.546), (0.1788, 0.01307, 1.546), (0.1788, -0.515, 1.546), (0.2482, -0.2497, 1.546), (0.1762, 0.01249, 1.492), (0.1651, 0.009989, 1.256), (0.2456, -0.2509, 1.492), (0.2345, -0.2559, 1.255), (0.2456, -0.4241, 1.491), (0.1762, -0.5191, 1.491), (0.0, -0.5191, 1.491), (0.06694, -0.1322, 0.5473), (0.1629, -0.3423, 0.5473), (0.1799, -0.1641, 0.5473), (0.1889, -0.2363, 0.5473), (0.04767, -0.1646, -0.03555), (0.0488, -0.364, -0.03555), (0.02771, -0.2643, -0.03555), (0.1629, -0.3423, -0.03555), (0.1799, -0.1641, -0.03555), (0.1889, -0.2363, -0.03555), (0.02771, -0.2643, 0.2282), (0.0488, -0.364, 0.2282), (0.1889, -0.2363, 0.2282), (0.1799, -0.1641, 0.2282), (0.1629, -0.3423, 0.2282), (0.06994, -0.1646, 0.2282), (-0.1994, -0.4181, 1.231), (-0.1994, -0.0977, 1.233), (-0.3535, -0.1362, 1.061), (-0.13, -0.02863, 1.233), (-0.13, -0.5, 1.231), (-0.3535, -0.2313, 1.061), (-0.3668, -0.2313, 0.9931), (-0.3668, -0.1362, 0.9958), (-0.5311, -0.1362, 0.9958), (-0.1278, -0.1163, 1.164), (-0.1278, -0.4181, 1.161), (-0.5276, -0.2313, 1.061), (-0.5311, -0.2313, 0.9931), (-0.1005, -0.1615, 1.13), (-0.1005, -0.2556, 1.13), (-0.1278, -0.2672, 1.163), (-0.03109, -0.1163, 1.13), (-0.03109, -0.3096, 1.13), (-0.1994, -0.2579, 1.232), (-0.2024, -0.2313, 0.9931), (-0.09803, -0.1362, 1.061), (-0.09803, -0.2543, 1.061), (-0.1794, -0.1362, 1.061), (-0.1794, -0.2313, 1.061), (-0.02864, -0.111, 1.061), (-0.02864, -0.2791, 1.061), (-0.5912, -0.2313, 1.061), (-0.5912, -0.2313, 0.9931), (-0.2024, -0.1362, 0.9958), (-0.1869, -0.3424, 0.9891), (-0.5912, -0.1362, 0.9958), (-0.5912, -0.1362, 1.061), (-0.1134, -0.0791, 1.001), (-0.1038, -0.3716, 0.9833), (-0.07378, -0.1646, 0.4519), (-0.2291, -0.1216, 0.9103), (-0.193, -0.3496, 0.9115), (-0.2126, -0.2363, 0.7285), (-0.2256, -0.2546, 0.8374), (-0.1225, -0.06316, 0.9103), (-0.1047, -0.3946, 0.9195), (-0.2291, -0.2551, 0.9103), (-0.2256, -0.1455, 0.8374), (-0.1923, -0.3601, 0.8416), (-0.5276, -0.1362, 1.061), (-0.1192, -0.103, 0.8374), (-0.1034, -0.397, 0.8516), (-0.0488, -0.364, 0.4502), (-0.2035, -0.1641, 0.7285), (-0.1742, -0.3443, 0.7285), (-0.02771, -0.2643, 0.4077), (-0.09926, -0.1322, 0.7285), (-0.08508, -0.3964, 0.7285), (-0.06694, -0.3964, 0.5473), (-0.2105, -0.403, 1.469), (-0.1411, -0.4849, 1.469), (-0.1788, -0.0855, 1.623), (-0.2482, -0.07934, 1.546), (-0.1788, -0.2528, 1.623), (-0.1788, -0.4201, 1.623), (-0.2456, -0.07761, 1.492), (-0.2345, -0.0701, 1.256), (-0.2482, -0.4201, 1.546), (-0.1788, 0.01307, 1.546), (-0.1788, -0.515, 1.546), (-0.2482, -0.2497, 1.546), (-0.1762, 0.01249, 1.492), (-0.1651, 0.009989, 1.256), (-0.2456, -0.2509, 1.492), (-0.2345, -0.2559, 1.255), (-0.2456, -0.4241, 1.491), (-0.1762, -0.5191, 1.491), (-0.06694, -0.1322, 0.5473), (-0.1629, -0.3423, 0.5473), (-0.1799, -0.1641, 0.5473), (-0.1889, -0.2363, 0.5473), (-0.04767, -0.1646, -0.03555), (-0.0488, -0.364, -0.03555), (-0.02771, -0.2643, -0.03555), (-0.1629, -0.3423, -0.03555), (-0.1799, -0.1641, -0.03555), (-0.1889, -0.2363, -0.03555), (-0.02771, -0.2643, 0.2282), (-0.0488, -0.364, 0.2282), (-0.1889, -0.2363, 0.2282), (-0.1799, -0.1641, 0.2282), (-0.1629, -0.3423, 0.2282), (-0.06994, -0.1646, 0.2282)], [], [(28, 22, 2, 7), (75, 18, 91, 92), (76, 75, 92, 93), (58, 48, 96), (57, 51, 48, 58), (62, 59, 3, 9), (18, 15, 9, 1), (23, 19, 6, 5), (7, 2, 44, 8), (4, 10, 0), (63, 62, 9, 16), (19, 28, 7, 6), (54, 73, 57, 58), (1, 9, 3), (22, 23, 5, 2), (5, 6, 12, 11), (6, 7, 8, 12), (14, 13, 9, 15), (24, 16, 13, 20), (10, 17, 14, 15), (66, 63, 16, 24), (21, 14, 17, 25), (0, 10, 15, 18), (29, 19, 23), (29, 21, 25, 33), (67, 66, 24, 32), (32, 22, 28), (29, 23, 21), (20, 21, 23, 22), (16, 9, 13), (30, 31, 26, 27), (44, 11, 26, 31), (41, 19, 29, 36), (39, 32, 28, 35), (8, 44, 31, 30), (70, 67, 32, 39), (36, 29, 33, 40), (11, 12, 27, 26), (43, 36, 40, 46), (71, 70, 39, 45), (45, 39, 35, 42), (38, 41, 36, 43), (51, 55, 52, 48), (35, 28, 19, 41), (55, 47, 34, 52), (42, 35, 41, 38), (37, 38, 43, 50), (53, 45, 42, 49), (49, 42, 38, 37), (74, 71, 45, 53), (50, 43, 46, 54), (74, 53, 95, 56), (37, 50, 96, 98), (50, 54, 58, 96), (47, 56, 95, 34), (49, 37, 98, 97), (54, 46, 72, 73), (53, 49, 97, 95), (20, 13, 14, 21), (46, 40, 69, 72), (40, 33, 68, 69), (12, 8, 30, 27), (24, 20, 22, 32), (33, 25, 65, 68), (25, 17, 64, 65), (2, 5, 11, 44), (17, 10, 61, 64), (10, 4, 60, 61), (4, 76, 77, 60), (77, 76, 93, 94), (0, 18, 75), (0, 75, 76, 4), (79, 85, 78), (84, 81, 86), (87, 80, 81, 84), (92, 84, 86, 93), (88, 85, 79, 82), (90, 87, 84, 92), (82, 79, 87, 90), (79, 78, 80, 87), (83, 82, 90, 91), (89, 88, 82, 83), (91, 90, 92), (34, 95, 97), (106, 105, 101, 100), (108, 107, 104, 103), (109, 106, 100, 102), (110, 108, 103, 99), (107, 109, 102, 104), (105, 110, 99, 101), (52, 34, 110, 105), (98, 96, 109, 107), (34, 97, 108, 110), (96, 48, 106, 109), (97, 98, 107, 108), (48, 52, 105, 106), (139, 118, 113, 133), (172, 178, 114, 112), (1, 3, 89, 83), (3, 59, 89), (165, 181, 180, 129), (166, 182, 181, 165), (164, 184, 158), (57, 164, 158, 51), (62, 120, 114, 59), (129, 112, 120, 126), (134, 116, 117, 130), (118, 119, 155, 113), (115, 111, 121), (63, 127, 120, 62), (130, 117, 118, 139), (163, 164, 57, 73), (112, 114, 120), (133, 113, 116, 134), (116, 122, 123, 117), (117, 123, 119, 118), (125, 126, 120, 124), (135, 131, 124, 127), (121, 126, 125, 128), (66, 135, 127, 63), (132, 136, 128, 125), (111, 129, 126, 121), (140, 134, 130), (140, 144, 136, 132), (67, 143, 135, 66), (143, 139, 133), (140, 132, 134), (131, 133, 134, 132), (127, 124, 120), (141, 138, 137, 142), (155, 142, 137, 122), (152, 147, 140, 130), (150, 146, 139, 143), (119, 141, 142, 155), (70, 150, 143, 67), (147, 151, 144, 140), (122, 137, 138, 123), (154, 157, 151, 147), (71, 156, 150, 70), (156, 153, 146, 150), (149, 154, 147, 152), (51, 158, 161, 55), (146, 152, 130, 139), (55, 161, 145, 47), (153, 149, 152, 146), (148, 160, 154, 149), (162, 159, 153, 156), (159, 148, 149, 153), (74, 162, 156, 71), (160, 163, 157, 154), (74, 56, 183, 162), (148, 186, 184, 160), (160, 184, 164, 163), (47, 145, 183, 56), (159, 185, 186, 148), (163, 73, 72, 157), (162, 183, 185, 159), (131, 132, 125, 124), (157, 72, 69, 151), (151, 69, 68, 144), (123, 138, 141, 119), (135, 143, 133, 131), (144, 68, 65, 136), (136, 65, 64, 128), (113, 155, 122, 116), (128, 64, 61, 121), (121, 61, 60, 115), (115, 60, 77, 166), (77, 94, 182, 166), (111, 165, 129), (178, 89, 59), (111, 115, 166, 165), (168, 167, 174), (173, 175, 170), (176, 173, 170, 169), (181, 182, 175, 173), (177, 171, 168, 174), (179, 181, 173, 176), (171, 179, 176, 168), (168, 176, 169, 167), (172, 180, 179, 171), (178, 172, 171, 177), (180, 181, 179), (112, 129, 180, 172), (18, 1, 83, 91), (178, 59, 114), (145, 185, 183), (194, 188, 189, 193), (196, 191, 192, 195), (197, 190, 188, 194), (198, 187, 191, 196), (195, 192, 190, 197), (193, 189, 187, 198), (161, 193, 198, 145), (186, 195, 197, 184), (145, 198, 196, 185), (184, 197, 194, 158), (185, 196, 195, 186), (158, 194, 193, 161), (93, 86, 175, 182), (86, 81, 170, 175), (81, 80, 169, 170), (80, 78, 167, 169), (85, 174, 167, 78), (88, 177, 174, 85), (89, 178, 177, 88)])
_uv = me_cube_001.uv_layers.new(name='UVMap')
_uv.uv.foreach_set('vector', [0.04257, 0.7362, 0.0321, 0.7399, 0.0321, 0.7119, 0.04257, 0.7098, 0.9242, 0.8304, 0.9247, 0.8649, 0.9198, 0.8615, 0.9193, 0.8269, 0.7945, 0.9666, 0.7908, 0.9597, 0.7931, 0.9579, 0.7977, 0.9651, 0.1081, 0.2334, 0.1716, 0.09186, 0.09061, 0.2367, 0.1833, 0.08774, 0.1862, 0.09186, 0.1716, 0.09186, 0.156, 0.08774, 0.8887, 0.4993, 0.8887, 0.4914, 0.9088, 0.4914, 0.9084, 0.5049, 0.9193, 0.5263, 0.9084, 0.5279, 0.9084, 0.5049, 0.9193, 0.5019, 0.3388, 0.8369, 0.3539, 0.8421, 0.3539, 0.8785, 0.3388, 0.8756, 0.04257, 0.7098, 0.0321, 0.7119, 0.0321, 0.684, 0.04257, 0.6834, 0.9088, 0.5632, 0.9084, 0.5509, 0.9193, 0.5507, 0.9307, 0.7676, 0.9199, 0.7675, 0.9199, 0.7262, 0.9307, 0.7571, 0.08754, 0.8155, 0.06889, 0.8155, 0.06889, 0.7833, 0.08754, 0.7833, 0.1638, 0.7948, 0.1911, 0.7948, 0.1911, 0.7948, 0.1638, 0.7948, 0.9193, 0.5019, 0.9084, 0.5049, 0.9088, 0.4914, 0.3283, 0.7495, 0.3453, 0.7495, 0.3453, 0.7807, 0.3283, 0.7807, 0.3388, 0.8756, 0.3539, 0.8785, 0.3539, 0.915, 0.3388, 0.9142, 0.08754, 0.7833, 0.06889, 0.7833, 0.06889, 0.7511, 0.08754, 0.7511, 0.8575, 0.715, 0.8574, 0.7038, 0.861, 0.6984, 0.861, 0.7163, 0.9527, 0.7579, 0.9307, 0.7571, 0.9306, 0.7349, 0.9526, 0.7358, 0.9084, 0.5509, 0.8937, 0.5345, 0.9043, 0.5262, 0.9084, 0.5279, 0.9526, 0.7676, 0.9307, 0.7676, 0.9307, 0.7571, 0.9527, 0.7579, 0.9041, 0.7635, 0.8821, 0.7642, 0.8819, 0.742, 0.904, 0.7414, 0.9193, 0.5507, 0.9084, 0.5509, 0.9084, 0.5279, 0.9193, 0.5263, 0.09777, 0.8665, 0.05837, 0.8619, 0.05724, 0.8396, 0.262, 0.7604, 0.2777, 0.7447, 0.2881, 0.7484, 0.268, 0.7685, 0.2039, 0.758, 0.2039, 0.7459, 0.2101, 0.7459, 0.2369, 0.758, 0.00991, 0.8606, 0.02697, 0.8412, 0.02805, 0.8627, 0.262, 0.7604, 0.2655, 0.7413, 0.2777, 0.7447, 0.3759, 0.8504, 0.3759, 0.8681, 0.3637, 0.8647, 0.3637, 0.8504, 0.8975, 0.6892, 0.9135, 0.7156, 0.8965, 0.7156, 0.6202, 0.9601, 0.6301, 0.9601, 0.6301, 0.9747, 0.6197, 0.9747, 0.5431, 0.9596, 0.5431, 0.9741, 0.5334, 0.9741, 0.5334, 0.9596, 0.06734, 0.8886, 0.05837, 0.8619, 0.09777, 0.8665, 0.1121, 0.887, 0.006328, 0.8908, 0.00991, 0.8606, 0.02805, 0.8627, 0.02483, 0.8909, 0.6806, 0.971, 0.68, 0.961, 0.6898, 0.961, 0.6898, 0.971, 0.2039, 0.7762, 0.2039, 0.758, 0.2369, 0.758, 0.2438, 0.7762, 0.1121, 0.887, 0.09777, 0.8665, 0.1151, 0.8641, 0.1233, 0.8828, 0.6507, 0.961, 0.6501, 0.9714, 0.641, 0.9714, 0.641, 0.961, 0.1014, 0.9089, 0.1121, 0.887, 0.1233, 0.8828, 0.1188, 0.9069, 0.2039, 0.7908, 0.2039, 0.7762, 0.2438, 0.7762, 0.2431, 0.7908, 0.02032, 0.913, 0.006328, 0.8908, 0.02483, 0.8909, 0.03374, 0.9134, 0.07699, 0.9111, 0.06734, 0.8886, 0.1121, 0.887, 0.1014, 0.9089, 0.1862, 0.09186, 0.1897, 0.09664, 0.1897, 0.09664, 0.1716, 0.09186, 0.02483, 0.8909, 0.02805, 0.8627, 0.05837, 0.8619, 0.06734, 0.8886, 0.1897, 0.09664, 0.193, 0.1012, 0.2068, 0.1012, 0.1897, 0.09664, 0.03374, 0.9134, 0.02483, 0.8909, 0.06734, 0.8886, 0.07699, 0.9111, 0.06462, 0.9459, 0.07699, 0.9111, 0.1014, 0.9089, 0.09842, 0.9438, 0.2312, 0.8126, 0.2431, 0.7908, 0.2496, 0.7907, 0.2451, 0.8125, 0.04167, 0.9468, 0.03374, 0.9134, 0.07699, 0.9111, 0.06462, 0.9459, 0.2039, 0.8126, 0.2039, 0.7908, 0.2431, 0.7908, 0.2312, 0.8126, 0.09842, 0.9438, 0.1014, 0.9089, 0.1188, 0.9069, 0.1159, 0.9404, 0.2039, 0.8126, 0.2312, 0.8126, 0.2312, 0.8126, 0.2039, 0.8126, 0.06462, 0.9459, 0.09842, 0.9438, 0.09842, 0.9438, 0.06462, 0.9459, 0.09842, 0.9438, 0.1159, 0.9404, 0.1159, 0.9404, 0.09842, 0.9438, 0.193, 0.1012, 0.1961, 0.1055, 0.2234, 0.1055, 0.2068, 0.1012, 0.04167, 0.9468, 0.06462, 0.9459, 0.06462, 0.9459, 0.04167, 0.9468, 0.6576, 0.6382, 0.6653, 0.6874, 0.6258, 0.6874, 0.6258, 0.6382, 0.2312, 0.8126, 0.2451, 0.8125, 0.2451, 0.8125, 0.2312, 0.8126, 0.8493, 0.7009, 0.8574, 0.7038, 0.8575, 0.715, 0.8494, 0.7149, 0.6653, 0.6874, 0.6657, 0.7191, 0.6258, 0.7191, 0.6258, 0.6874, 0.6657, 0.7191, 0.6652, 0.7478, 0.6258, 0.7478, 0.6258, 0.7191, 0.5725, 0.9741, 0.5725, 0.9596, 0.5817, 0.9596, 0.5817, 0.9741, 0.3219, 0.9384, 0.2998, 0.9465, 0.2738, 0.9465, 0.2793, 0.9294, 0.6652, 0.7478, 0.6387, 0.7775, 0.6258, 0.7775, 0.6258, 0.7478, 0.904, 0.7414, 0.8819, 0.742, 0.8819, 0.7315, 0.9041, 0.7316, 0.3283, 0.7807, 0.3453, 0.7807, 0.3453, 0.8118, 0.3283, 0.8118, 0.8937, 0.5345, 0.9084, 0.5509, 0.8887, 0.5509, 0.8887, 0.5345, 0.9084, 0.5509, 0.9088, 0.5632, 0.8887, 0.5632, 0.8887, 0.5509, 0.6587, 0.8289, 0.6622, 0.9046, 0.6161, 0.9046, 0.6161, 0.8289, 0.7908, 0.9763, 0.7945, 0.9666, 0.7977, 0.9651, 0.7931, 0.977, 0.9213, 0.5923, 0.9201, 0.6086, 0.8972, 0.5923, 0.9213, 0.5923, 0.8972, 0.5923, 0.897, 0.5837, 0.9211, 0.5837, 0.9642, 0.9071, 0.9653, 0.8948, 0.9755, 0.908, 0.9642, 0.953, 0.9755, 0.9531, 0.9653, 0.9659, 0.9642, 0.93, 0.9755, 0.9306, 0.9755, 0.9531, 0.9642, 0.953, 0.9569, 0.9535, 0.9642, 0.953, 0.9653, 0.9659, 0.9579, 0.9665, 0.958, 0.8949, 0.9653, 0.8948, 0.9642, 0.9071, 0.957, 0.9069, 0.957, 0.9302, 0.9642, 0.93, 0.9642, 0.953, 0.9569, 0.9535, 0.957, 0.9069, 0.9642, 0.9071, 0.9642, 0.93, 0.957, 0.9302, 0.9642, 0.9071, 0.9755, 0.908, 0.9755, 0.9306, 0.9642, 0.93, 0.9256, 0.9059, 0.957, 0.9069, 0.957, 0.9302, 0.9254, 0.931, 0.9266, 0.8953, 0.958, 0.8949, 0.957, 0.9069, 0.9256, 0.9059, 0.9254, 0.931, 0.957, 0.9302, 0.9569, 0.9535, 0.2068, 0.1012, 0.2234, 0.1055, 0.2373, 0.1055, 0.1716, 0.09186, 0.1897, 0.09664, 0.1897, 0.09664, 0.1716, 0.09186, 0.03386, 0.2398, 0.05681, 0.2389, 0.05681, 0.2389, 0.03386, 0.2398, 0.09061, 0.2367, 0.1716, 0.09186, 0.1716, 0.09186, 0.09061, 0.2367, 0.2068, 0.1012, 0.2373, 0.1055, 0.2373, 0.1055, 0.2068, 0.1012, 0.05681, 0.2389, 0.09061, 0.2367, 0.09061, 0.2367, 0.05681, 0.2389, 0.1897, 0.09664, 0.2068, 0.1012, 0.2068, 0.1012, 0.1897, 0.09664, 0.1897, 0.09664, 0.2068, 0.1012, 0.2068, 0.1012, 0.1897, 0.09664, 0.05681, 0.2389, 0.09061, 0.2367, 0.09061, 0.2367, 0.05681, 0.2389, 0.2068, 0.1012, 0.2373, 0.1055, 0.2373, 0.1055, 0.2068, 0.1012, 0.09061, 0.2367, 0.1716, 0.09186, 0.1716, 0.09186, 0.09061, 0.2367, 0.03386, 0.2398, 0.05681, 0.2389, 0.05681, 0.2389, 0.03386, 0.2398, 0.1716, 0.09186, 0.1897, 0.09664, 0.1897, 0.09664, 0.1716, 0.09186, 0.04257, 0.7362, 0.04257, 0.7098, 0.0321, 0.7119, 0.0321, 0.7399, 0.9256, 0.9059, 0.9266, 0.8953, 0.9088, 0.4914, 0.9193, 0.5019, 0.9193, 0.5019, 0.9088, 0.4914, 0.9266, 0.8953, 0.9256, 0.9059, 0.9088, 0.4914, 0.8887, 0.4914, 0.9023, 0.4355, 0.9242, 0.8304, 0.9193, 0.8269, 0.9198, 0.8615, 0.9247, 0.8649, 0.7945, 0.9666, 0.7977, 0.9651, 0.7931, 0.9579, 0.7908, 0.9597, 0.1081, 0.2334, 0.09061, 0.2367, 0.1716, 0.09186, 0.1833, 0.08774, 0.156, 0.08774, 0.1716, 0.09186, 0.1862, 0.09186, 0.8887, 0.4993, 0.9084, 0.5049, 0.9088, 0.4914, 0.8887, 0.4914, 0.9193, 0.5263, 0.9193, 0.5019, 0.9084, 0.5049, 0.9084, 0.5279, 0.3388, 0.8369, 0.3388, 0.8756, 0.3539, 0.8785, 0.3539, 0.8421, 0.04257, 0.7098, 0.04257, 0.6834, 0.0321, 0.684, 0.0321, 0.7119, 0.9088, 0.5632, 0.9193, 0.5507, 0.9084, 0.5509, 0.9307, 0.7676, 0.9307, 0.7571, 0.9199, 0.7262, 0.9199, 0.7675, 0.08754, 0.8155, 0.08754, 0.7833, 0.06889, 0.7833, 0.06889, 0.8155, 0.1638, 0.7948, 0.1638, 0.7948, 0.1911, 0.7948, 0.1911, 0.7948, 0.9193, 0.5019, 0.9088, 0.4914, 0.9084, 0.5049, 0.3283, 0.7495, 0.3283, 0.7807, 0.3453, 0.7807, 0.3453, 0.7495, 0.3388, 0.8756, 0.3388, 0.9142, 0.3539, 0.915, 0.3539, 0.8785, 0.08754, 0.7833, 0.08754, 0.7511, 0.06889, 0.7511, 0.06889, 0.7833, 0.8575, 0.715, 0.861, 0.7163, 0.861, 0.6984, 0.8574, 0.7038, 0.9527, 0.7579, 0.9526, 0.7358, 0.9306, 0.7349, 0.9307, 0.7571, 0.9084, 0.5509, 0.9084, 0.5279, 0.9043, 0.5262, 0.8937, 0.5345, 0.9526, 0.7676, 0.9527, 0.7579, 0.9307, 0.7571, 0.9307, 0.7676, 0.9041, 0.7635, 0.904, 0.7414, 0.8819, 0.742, 0.8821, 0.7642, 0.9193, 0.5507, 0.9193, 0.5263, 0.9084, 0.5279, 0.9084, 0.5509, 0.09777, 0.8665, 0.05724, 0.8396, 0.05837, 0.8619, 0.262, 0.7604, 0.268, 0.7685, 0.2881, 0.7484, 0.2777, 0.7447, 0.2039, 0.758, 0.2369, 0.758, 0.2101, 0.7459, 0.2039, 0.7459, 0.00991, 0.8606, 0.02805, 0.8627, 0.02697, 0.8412, 0.262, 0.7604, 0.2777, 0.7447, 0.2655, 0.7413, 0.3759, 0.8504, 0.3637, 0.8504, 0.3637, 0.8647, 0.3759, 0.8681, 0.8975, 0.6892, 0.8965, 0.7156, 0.9135, 0.7156, 0.6202, 0.9601, 0.6197, 0.9747, 0.6301, 0.9747, 0.6301, 0.9601, 0.5431, 0.9596, 0.5334, 0.9596, 0.5334, 0.9741, 0.5431, 0.9741, 0.06734, 0.8886, 0.1121, 0.887, 0.09777, 0.8665, 0.05837, 0.8619, 0.006328, 0.8908, 0.02483, 0.8909, 0.02805, 0.8627, 0.00991, 0.8606, 0.6806, 0.971, 0.6898, 0.971, 0.6898, 0.961, 0.68, 0.961, 0.2039, 0.7762, 0.2438, 0.7762, 0.2369, 0.758, 0.2039, 0.758, 0.1121, 0.887, 0.1233, 0.8828, 0.1151, 0.8641, 0.09777, 0.8665, 0.6507, 0.961, 0.641, 0.961, 0.641, 0.9714, 0.6501, 0.9714, 0.1014, 0.9089, 0.1188, 0.9069, 0.1233, 0.8828, 0.1121, 0.887, 0.2039, 0.7908, 0.2431, 0.7908, 0.2438, 0.7762, 0.2039, 0.7762, 0.02032, 0.913, 0.03374, 0.9134, 0.02483, 0.8909, 0.006328, 0.8908, 0.07699, 0.9111, 0.1014, 0.9089, 0.1121, 0.887, 0.06734, 0.8886, 0.1862, 0.09186, 0.1716, 0.09186, 0.1897, 0.09664, 0.1897, 0.09664, 0.02483, 0.8909, 0.06734, 0.8886, 0.05837, 0.8619, 0.02805, 0.8627, 0.1897, 0.09664, 0.1897, 0.09664, 0.2068, 0.1012, 0.193, 0.1012, 0.03374, 0.9134, 0.07699, 0.9111, 0.06734, 0.8886, 0.02483, 0.8909, 0.06462, 0.9459, 0.09842, 0.9438, 0.1014, 0.9089, 0.07699, 0.9111, 0.2312, 0.8126, 0.2451, 0.8125, 0.2496, 0.7907, 0.2431, 0.7908, 0.04167, 0.9468, 0.06462, 0.9459, 0.07699, 0.9111, 0.03374, 0.9134, 0.2039, 0.8126, 0.2312, 0.8126, 0.2431, 0.7908, 0.2039, 0.7908, 0.09842, 0.9438, 0.1159, 0.9404, 0.1188, 0.9069, 0.1014, 0.9089, 0.2039, 0.8126, 0.2039, 0.8126, 0.2312, 0.8126, 0.2312, 0.8126, 0.06462, 0.9459, 0.06462, 0.9459, 0.09842, 0.9438, 0.09842, 0.9438, 0.09842, 0.9438, 0.09842, 0.9438, 0.1159, 0.9404, 0.1159, 0.9404, 0.193, 0.1012, 0.2068, 0.1012, 0.2234, 0.1055, 0.1961, 0.1055, 0.04167, 0.9468, 0.04167, 0.9468, 0.06462, 0.9459, 0.06462, 0.9459, 0.6576, 0.6382, 0.6258, 0.6382, 0.6258, 0.6874, 0.6653, 0.6874, 0.2312, 0.8126, 0.2312, 0.8126, 0.2451, 0.8125, 0.2451, 0.8125, 0.8493, 0.7009, 0.8494, 0.7149, 0.8575, 0.715, 0.8574, 0.7038, 0.6653, 0.6874, 0.6258, 0.6874, 0.6258, 0.7191, 0.6657, 0.7191, 0.6657, 0.7191, 0.6258, 0.7191, 0.6258, 0.7478, 0.6652, 0.7478, 0.5725, 0.9741, 0.5817, 0.9741, 0.5817, 0.9596, 0.5725, 0.9596, 0.3219, 0.9384, 0.2793, 0.9294, 0.2738, 0.9465, 0.2998, 0.9465, 0.6652, 0.7478, 0.6258, 0.7478, 0.6258, 0.7775, 0.6387, 0.7775, 0.904, 0.7414, 0.9041, 0.7316, 0.8819, 0.7315, 0.8819, 0.742, 0.3283, 0.7807, 0.3283, 0.8118, 0.3453, 0.8118, 0.3453, 0.7807, 0.8937, 0.5345, 0.8887, 0.5345, 0.8887, 0.5509, 0.9084, 0.5509, 0.9084, 0.5509, 0.8887, 0.5509, 0.8887, 0.5632, 0.9088, 0.5632, 0.6587, 0.8289, 0.6161, 0.8289, 0.6161, 0.9046, 0.6622, 0.9046, 0.7908, 0.9763, 0.7931, 0.977, 0.7977, 0.9651, 0.7945, 0.9666, 0.9213, 0.5923, 0.8972, 0.5923, 0.9201, 0.6086, 0.9266, 0.8953, 0.9266, 0.8953, 0.8887, 0.4914, 0.9213, 0.5923, 0.9211, 0.5837, 0.897, 0.5837, 0.8972, 0.5923, 0.9642, 0.9071, 0.9755, 0.908, 0.9653, 0.8948, 0.9642, 0.953, 0.9653, 0.9659, 0.9755, 0.9531, 0.9642, 0.93, 0.9642, 0.953, 0.9755, 0.9531, 0.9755, 0.9306, 0.9569, 0.9535, 0.9579, 0.9665, 0.9653, 0.9659, 0.9642, 0.953, 0.958, 0.8949, 0.957, 0.9069, 0.9642, 0.9071, 0.9653, 0.8948, 0.957, 0.9302, 0.9569, 0.9535, 0.9642, 0.953, 0.9642, 0.93, 0.957, 0.9069, 0.957, 0.9302, 0.9642, 0.93, 0.9642, 0.9071, 0.9642, 0.9071, 0.9642, 0.93, 0.9755, 0.9306, 0.9755, 0.908, 0.9256, 0.9059, 0.9254, 0.931, 0.957, 0.9302, 0.957, 0.9069, 0.9266, 0.8953, 0.9256, 0.9059, 0.957, 0.9069, 0.958, 0.8949, 0.9254, 0.931, 0.9569, 0.9535, 0.957, 0.9302, 0.9193, 0.5019, 0.9193, 0.5263, 0.9198, 0.8615, 0.9256, 0.9059, 0.9247, 0.8649, 0.9193, 0.5019, 0.9256, 0.9059, 0.9198, 0.8615, 0.9266, 0.8953, 0.8887, 0.4914, 0.9088, 0.4914, 0.2068, 0.1012, 0.2373, 0.1055, 0.2234, 0.1055, 0.1716, 0.09186, 0.1716, 0.09186, 0.1897, 0.09664, 0.1897, 0.09664, 0.03386, 0.2398, 0.03386, 0.2398, 0.05681, 0.2389, 0.05681, 0.2389, 0.09061, 0.2367, 0.09061, 0.2367, 0.1716, 0.09186, 0.1716, 0.09186, 0.2068, 0.1012, 0.2068, 0.1012, 0.2373, 0.1055, 0.2373, 0.1055, 0.05681, 0.2389, 0.05681, 0.2389, 0.09061, 0.2367, 0.09061, 0.2367, 0.1897, 0.09664, 0.1897, 0.09664, 0.2068, 0.1012, 0.2068, 0.1012, 0.1897, 0.09664, 0.1897, 0.09664, 0.2068, 0.1012, 0.2068, 0.1012, 0.05681, 0.2389, 0.05681, 0.2389, 0.09061, 0.2367, 0.09061, 0.2367, 0.2068, 0.1012, 0.2068, 0.1012, 0.2373, 0.1055, 0.2373, 0.1055, 0.09061, 0.2367, 0.09061, 0.2367, 0.1716, 0.09186, 0.1716, 0.09186, 0.03386, 0.2398, 0.03386, 0.2398, 0.05681, 0.2389, 0.05681, 0.2389, 0.1716, 0.09186, 0.1716, 0.09186, 0.1897, 0.09664, 0.1897, 0.09664, 0.9579, 0.9665, 0.9653, 0.9659, 0.9653, 0.9659, 0.9579, 0.9665, 0.9653, 0.9659, 0.9755, 0.9531, 0.9755, 0.9531, 0.9653, 0.9659, 0.9755, 0.9531, 0.9755, 0.9306, 0.9755, 0.9306, 0.9755, 0.9531, 0.9755, 0.9306, 0.9755, 0.908, 0.9755, 0.908, 0.9755, 0.9306, 0.9653, 0.8948, 0.9653, 0.8948, 0.9755, 0.908, 0.9755, 0.908, 0.958, 0.8949, 0.958, 0.8949, 0.9653, 0.8948, 0.9653, 0.8948, 0.9266, 0.8953, 0.9266, 0.8953, 0.958, 0.8949, 0.958, 0.8949])
me_cube_001.materials.append(mat_man)
me_cube_001.use_mirror_vertex_groups = False
me_cube_001.update()
me_cube_002 = bpy.data.meshes.new('Cube.002')
me_cube_002.from_pydata([(0.1994, -0.4181, 1.231), (0.1994, -0.0977, 1.233), (0.3535, -0.1362, 1.061), (0.13, -0.02863, 1.233), (0.13, -0.5, 1.231), (0.3535, -0.2313, 1.061), (0.3668, -0.2313, 0.9931), (0.3668, -0.1362, 0.9958), (0.5311, -0.1362, 0.9958), (0.1278, -0.1163, 1.164), (0.1278, -0.4181, 1.161), (0.5276, -0.2313, 1.061), (0.5311, -0.2313, 0.9931), (0.1005, -0.1615, 1.13), (0.1005, -0.2556, 1.13), (0.1278, -0.2672, 1.163), (0.03109, -0.1163, 1.13), (0.03109, -0.3096, 1.13), (0.1994, -0.2579, 1.232), (0.2024, -0.2313, 0.9931), (0.09803, -0.1362, 1.061), (0.09803, -0.2543, 1.061), (0.1794, -0.1362, 1.061), (0.1794, -0.2313, 1.061), (0.02864, -0.111, 1.061), (0.02864, -0.2791, 1.061), (0.5912, -0.2313, 1.061), (0.5912, -0.2313, 0.9931), (0.2024, -0.1362, 0.9958), (0.1869, -0.3424, 0.9891), (0.5912, -0.1362, 0.9958), (0.5912, -0.1362, 1.061), (0.1134, -0.0791, 1.001), (0.1038, -0.3716, 0.9833), (0.07378, -0.1646, 0.4519), (0.2291, -0.1216, 0.9103), (0.193, -0.3496, 0.9115), (0.2126, -0.2363, 0.7285), (0.2256, -0.2546, 0.8374), (0.1225, -0.06316, 0.9103), (0.1047, -0.3946, 0.9195), (0.2291, -0.2551, 0.9103), (0.2256, -0.1455, 0.8374), (0.1923, -0.3601, 0.8416), (0.5276, -0.1362, 1.061), (0.1192, -0.103, 0.8374), (0.1034, -0.397, 0.8516), (0.0, -0.1646, 0.4519), (0.0488, -0.364, 0.4502), (0.2035, -0.1641, 0.7285), (0.1742, -0.3443, 0.7285), (0.0, -0.364, 0.4502), (0.02771, -0.2643, 0.4077), (0.09926, -0.1322, 0.7285), (0.08508, -0.3964, 0.7285), (0.0, -0.2643, 0.4077), (0.0, -0.1322, 0.5473), (0.0, -0.3964, 0.5473), (0.06694, -0.3964, 0.5473), (0.0, -0.02863, 1.233), (0.0, -0.5, 1.231), (0.0, -0.4181, 1.161), (0.0, -0.0791, 1.164), (0.0, -0.1163, 1.13), (0.0, -0.3096, 1.13), (0.0, -0.2791, 1.061), (0.0, -0.111, 1.061), (0.0, -0.0791, 1.001), (0.0, -0.3716, 0.9833), (0.0, -0.3946, 0.9195), (0.0, -0.06316, 0.9103), (0.0, -0.103, 0.8374), (0.0, -0.397, 0.8516), (0.0, -0.3964, 0.7285), (0.0, -0.1322, 0.7285), (0.2105, -0.403, 1.469), (0.1411, -0.4849, 1.469), (0.0, -0.4849, 1.469), (0.1788, -0.0855, 1.623), (0.2482, -0.07934, 1.546), (0.1788, -0.2528, 1.623), (0.1788, -0.4201, 1.623), (0.2456, -0.07761, 1.492), (0.2345, -0.0701, 1.256), (0.2482, -0.4201, 1.546), (0.1788, 0.01307, 1.546), (0.1788, -0.515, 1.546), (0.2482, -0.2497, 1.546), (0.1762, 0.01249, 1.492), (0.1651, 0.009989, 1.256), (0.2456, -0.2509, 1.492), (0.2345, -0.2559, 1.255), (0.2456, -0.4241, 1.491), (0.1762, -0.5191, 1.491), (0.0, -0.5191, 1.491), (0.06694, -0.1322, 0.5473), (0.1629, -0.3423, 0.5473), (0.1799, -0.1641, 0.5473), (0.1889, -0.2363, 0.5473), (0.04767, -0.1646, -0.03555), (0.0488, -0.364, -0.03555), (0.02771, -0.2643, -0.03555), (0.1629, -0.3423, -0.03555), (0.1799, -0.1641, -0.03555), (0.1889, -0.2363, -0.03555), (0.02771, -0.2643, 0.2282), (0.0488, -0.364, 0.2282), (0.1889, -0.2363, 0.2282), (0.1799, -0.1641, 0.2282), (0.1629, -0.3423, 0.2282), (0.06994, -0.1646, 0.2282), (0.1707, 0.0991, 0.7609), (0.0, 0.1102, 0.7609), (0.3274, -0.07246, 0.7609), (0.3115, 0.1081, 0.3641), (0.3909, -0.2277, 0.7609), (0.0, 0.03929, 1.004), (0.145, 0.01479, 1.004), (0.2942, -0.3509, 1.26), (0.2917, -0.1009, 1.262), (0.1004, 0.08187, 1.262), (0.03098, 0.1071, 1.262), (0.0, 0.1071, 1.262), (0.2955, -0.1016, 1.004), (0.2281, -0.02682, 1.262), (0.0, 0.1192, 0.3641), (0.4682, -0.137, 0.3641), (0.4595, -0.3626, 0.3641), (0.3402, 0.3574, 0.05891), (0.0, 0.3685, 0.05891), (0.4969, -0.07444, 0.05891), (0.3714, -0.4817, 0.05891), (-0.1994, -0.4181, 1.231), (-0.1994, -0.0977, 1.233), (-0.3535, -0.1362, 1.061), (-0.13, -0.02863, 1.233), (-0.13, -0.5, 1.231), (-0.3535, -0.2313, 1.061), (-0.3668, -0.2313, 0.9931), (-0.3668, -0.1362, 0.9958), (-0.5311, -0.1362, 0.9958), (-0.1278, -0.1163, 1.164), (-0.1278, -0.4181, 1.161), (-0.5276, -0.2313, 1.061), (-0.5311, -0.2313, 0.9931), (-0.1005, -0.1615, 1.13), (-0.1005, -0.2556, 1.13), (-0.1278, -0.2672, 1.163), (-0.03109, -0.1163, 1.13), (-0.03109, -0.3096, 1.13), (-0.1994, -0.2579, 1.232), (-0.2024, -0.2313, 0.9931), (-0.09803, -0.1362, 1.061), (-0.09803, -0.2543, 1.061), (-0.1794, -0.1362, 1.061), (-0.1794, -0.2313, 1.061), (-0.02864, -0.111, 1.061), (-0.02864, -0.2791, 1.061), (-0.5912, -0.2313, 1.061), (-0.5912, -0.2313, 0.9931), (-0.2024, -0.1362, 0.9958), (-0.1869, -0.3424, 0.9891), (-0.5912, -0.1362, 0.9958), (-0.5912, -0.1362, 1.061), (-0.1134, -0.0791, 1.001), (-0.1038, -0.3716, 0.9833), (-0.07378, -0.1646, 0.4519), (-0.2291, -0.1216, 0.9103), (-0.193, -0.3496, 0.9115), (-0.2126, -0.2363, 0.7285), (-0.2256, -0.2546, 0.8374), (-0.1225, -0.06316, 0.9103), (-0.1047, -0.3946, 0.9195), (-0.2291, -0.2551, 0.9103), (-0.2256, -0.1455, 0.8374), (-0.1923, -0.3601, 0.8416), (-0.5276, -0.1362, 1.061), (-0.1192, -0.103, 0.8374), (-0.1034, -0.397, 0.8516), (-0.0488, -0.364, 0.4502), (-0.2035, -0.1641, 0.7285), (-0.1742, -0.3443, 0.7285), (-0.02771, -0.2643, 0.4077), (-0.09926, -0.1322, 0.7285), (-0.08508, -0.3964, 0.7285), (-0.06694, -0.3964, 0.5473), (-0.2105, -0.403, 1.469), (-0.1411, -0.4849, 1.469), (-0.1788, -0.0855, 1.623), (-0.2482, -0.07934, 1.546), (-0.1788, -0.2528, 1.623), (-0.1788, -0.4201, 1.623), (-0.2456, -0.07761, 1.492), (-0.2345, -0.0701, 1.256), (-0.2482, -0.4201, 1.546), (-0.1788, 0.01307, 1.546), (-0.1788, -0.515, 1.546), (-0.2482, -0.2497, 1.546), (-0.1762, 0.01249, 1.492), (-0.1651, 0.009989, 1.256), (-0.2456, -0.2509, 1.492), (-0.2345, -0.2559, 1.255), (-0.2456, -0.4241, 1.491), (-0.1762, -0.5191, 1.491), (-0.06694, -0.1322, 0.5473), (-0.1629, -0.3423, 0.5473), (-0.1799, -0.1641, 0.5473), (-0.1889, -0.2363, 0.5473), (-0.04767, -0.1646, -0.03555), (-0.0488, -0.364, -0.03555), (-0.02771, -0.2643, -0.03555), (-0.1629, -0.3423, -0.03555), (-0.1799, -0.1641, -0.03555), (-0.1889, -0.2363, -0.03555), (-0.02771, -0.2643, 0.2282), (-0.0488, -0.364, 0.2282), (-0.1889, -0.2363, 0.2282), (-0.1799, -0.1641, 0.2282), (-0.1629, -0.3423, 0.2282), (-0.06994, -0.1646, 0.2282), (-0.1707, 0.0991, 0.7609), (-0.3274, -0.07246, 0.7609), (-0.3115, 0.1081, 0.3641), (-0.3909, -0.2277, 0.7609), (-0.145, 0.01479, 1.004), (-0.2942, -0.3509, 1.26), (-0.2917, -0.1009, 1.262), (-0.1004, 0.08187, 1.262), (-0.03098, 0.1071, 1.262), (-0.2955, -0.1016, 1.004), (-0.2281, -0.02682, 1.262), (-0.4682, -0.137, 0.3641), (-0.4595, -0.3626, 0.3641), (-0.3402, 0.3574, 0.05891), (-0.4969, -0.07444, 0.05891), (-0.3714, -0.4817, 0.05891)], [], [(28, 22, 2, 7), (75, 18, 91, 92), (76, 75, 92, 93), (58, 48, 96), (57, 51, 48, 58), (62, 59, 3, 9), (18, 15, 9, 1), (23, 19, 6, 5), (7, 2, 44, 8), (4, 10, 0), (63, 62, 9, 16), (19, 28, 7, 6), (54, 73, 57, 58), (1, 9, 3), (22, 23, 5, 2), (5, 6, 12, 11), (6, 7, 8, 12), (14, 13, 9, 15), (24, 16, 13, 20), (10, 17, 14, 15), (66, 63, 16, 24), (21, 14, 17, 25), (0, 10, 15, 18), (29, 19, 23), (29, 21, 25, 33), (67, 66, 24, 32), (32, 22, 28), (29, 23, 21), (20, 21, 23, 22), (16, 9, 13), (30, 31, 26, 27), (44, 11, 26, 31), (41, 19, 29, 36), (39, 32, 28, 35), (8, 44, 31, 30), (70, 67, 32, 39), (36, 29, 33, 40), (11, 12, 27, 26), (43, 36, 40, 46), (71, 70, 39, 45), (45, 39, 35, 42), (38, 41, 36, 43), (51, 55, 52, 48), (35, 28, 19, 41), (55, 47, 34, 52), (42, 35, 41, 38), (37, 38, 43, 50), (53, 45, 42, 49), (49, 42, 38, 37), (74, 71, 45, 53), (50, 43, 46, 54), (74, 53, 95, 56), (37, 50, 96, 98), (50, 54, 58, 96), (47, 56, 95, 34), (49, 37, 98, 97), (54, 46, 72, 73), (53, 49, 97, 95), (20, 13, 14, 21), (46, 40, 69, 72), (40, 33, 68, 69), (12, 8, 30, 27), (24, 20, 22, 32), (33, 25, 65, 68), (25, 17, 64, 65), (2, 5, 11, 44), (17, 10, 61, 64), (10, 4, 60, 61), (4, 76, 77, 60), (77, 76, 93, 94), (0, 18, 75), (0, 75, 76, 4), (79, 85, 78), (84, 81, 86), (87, 80, 81, 84), (92, 84, 86, 93), (88, 85, 79, 82), (90, 87, 84, 92), (82, 79, 87, 90), (79, 78, 80, 87), (83, 82, 90, 91), (89, 88, 82, 83), (91, 90, 92), (34, 95, 97), (106, 105, 101, 100), (108, 107, 104, 103), (109, 106, 100, 102), (110, 108, 103, 99), (107, 109, 102, 104), (105, 110, 99, 101), (52, 34, 110, 105), (98, 96, 109, 107), (34, 97, 108, 110), (96, 48, 106, 109), (97, 98, 107, 108), (48, 52, 105, 106), (1, 3, 89, 83), (3, 59, 89), (18, 1, 83, 91), (24, 20, 123, 117), (124, 20, 120), (20, 21, 118, 119), (66, 24, 117, 116), (119, 20, 124), (117, 123, 113, 111), (116, 117, 111, 112), (113, 123, 115), (20, 24, 121, 120), (24, 66, 122, 121), (111, 113, 126, 114), (113, 115, 127, 126), (112, 111, 114, 125), (114, 126, 130, 128), (125, 114, 128, 129), (126, 127, 131, 130), (160, 139, 134, 154), (186, 202, 201, 150), (187, 203, 202, 186), (185, 205, 179), (57, 185, 179, 51), (62, 141, 135, 59), (150, 133, 141, 147), (155, 137, 138, 151), (139, 140, 176, 134), (136, 132, 142), (63, 148, 141, 62), (151, 138, 139, 160), (184, 185, 57, 73), (133, 135, 141), (154, 134, 137, 155), (137, 143, 144, 138), (138, 144, 140, 139), (146, 147, 141, 145), (156, 152, 145, 148), (142, 147, 146, 149), (66, 156, 148, 63), (153, 157, 149, 146), (132, 150, 147, 142), (161, 155, 151), (161, 165, 157, 153), (67, 164, 156, 66), (164, 160, 154), (161, 153, 155), (152, 154, 155, 153), (148, 145, 141), (162, 159, 158, 163), (176, 163, 158, 143), (173, 168, 161, 151), (171, 167, 160, 164), (140, 162, 163, 176), (70, 171, 164, 67), (168, 172, 165, 161), (143, 158, 159, 144), (175, 178, 172, 168), (71, 177, 171, 70), (177, 174, 167, 171), (170, 175, 168, 173), (51, 179, 182, 55), (167, 173, 151, 160), (55, 182, 166, 47), (174, 170, 173, 167), (169, 181, 175, 170), (183, 180, 174, 177), (180, 169, 170, 174), (74, 183, 177, 71), (181, 184, 178, 175), (74, 56, 204, 183), (169, 207, 205, 181), (181, 205, 185, 184), (47, 166, 204, 56), (180, 206, 207, 169), (184, 73, 72, 178), (183, 204, 206, 180), (152, 153, 146, 145), (178, 72, 69, 172), (172, 69, 68, 165), (144, 159, 162, 140), (156, 164, 154, 152), (165, 68, 65, 157), (157, 65, 64, 149), (134, 176, 143, 137), (149, 64, 61, 142), (142, 61, 60, 136), (136, 60, 77, 187), (77, 94, 203, 187), (132, 186, 150), (132, 136, 187, 186), (189, 188, 195), (194, 196, 191), (197, 194, 191, 190), (202, 203, 196, 194), (198, 192, 189, 195), (200, 202, 194, 197), (192, 200, 197, 189), (189, 197, 190, 188), (193, 201, 200, 192), (199, 193, 192, 198), (201, 202, 200), (166, 206, 204), (215, 209, 210, 214), (217, 212, 213, 216), (218, 211, 209, 215), (219, 208, 212, 217), (216, 213, 211, 218), (214, 210, 208, 219), (182, 214, 219, 166), (207, 216, 218, 205), (166, 219, 217, 206), (205, 218, 215, 179), (206, 217, 216, 207), (179, 215, 214, 182), (133, 193, 199, 135), (135, 199, 59), (150, 201, 193, 133), (156, 224, 229, 152), (230, 227, 152), (152, 226, 225, 153), (66, 116, 224, 156), (226, 230, 152), (224, 220, 221, 229), (116, 112, 220, 224), (221, 223, 229), (152, 227, 228, 156), (156, 228, 122, 66), (220, 222, 231, 221), (221, 231, 232, 223), (112, 125, 222, 220), (222, 233, 234, 231), (125, 129, 233, 222), (231, 234, 235, 232), (93, 86, 196, 203), (86, 81, 191, 196), (81, 80, 190, 191), (80, 78, 188, 190), (85, 195, 188, 78), (88, 198, 195, 85), (89, 199, 198, 88), (89, 59, 199)])
_uv = me_cube_002.uv_layers.new(name='UVMap')
_uv.uv.foreach_set('vector', [0.04257, 0.7362, 0.0321, 0.7399, 0.0321, 0.7119, 0.04257, 0.7098, 0.9242, 0.8304, 0.9247, 0.8649, 0.9198, 0.8615, 0.9193, 0.8269, 0.7945, 0.9666, 0.7908, 0.9597, 0.7931, 0.9579, 0.7977, 0.9651, 0.1081, 0.2334, 0.1716, 0.09186, 0.09061, 0.2367, 0.1833, 0.08774, 0.1862, 0.09186, 0.1716, 0.09186, 0.156, 0.08774, 0.8887, 0.4993, 0.8887, 0.4914, 0.9088, 0.4914, 0.9084, 0.5049, 0.9193, 0.5263, 0.9084, 0.5279, 0.9084, 0.5049, 0.9193, 0.5019, 0.3388, 0.8369, 0.3539, 0.8421, 0.3539, 0.8785, 0.3388, 0.8756, 0.04257, 0.7098, 0.0321, 0.7119, 0.0321, 0.684, 0.04257, 0.6834, 0.9088, 0.5632, 0.9084, 0.5509, 0.9193, 0.5507, 0.9307, 0.7676, 0.9199, 0.7675, 0.9199, 0.7262, 0.9307, 0.7571, 0.08754, 0.8155, 0.06889, 0.8155, 0.06889, 0.7833, 0.08754, 0.7833, 0.1638, 0.7948, 0.1911, 0.7948, 0.1911, 0.7948, 0.1638, 0.7948, 0.9193, 0.5019, 0.9084, 0.5049, 0.9088, 0.4914, 0.3283, 0.7495, 0.3453, 0.7495, 0.3453, 0.7807, 0.3283, 0.7807, 0.3388, 0.8756, 0.3539, 0.8785, 0.3539, 0.915, 0.3388, 0.9142, 0.08754, 0.7833, 0.06889, 0.7833, 0.06889, 0.7511, 0.08754, 0.7511, 0.8575, 0.715, 0.8574, 0.7038, 0.861, 0.6984, 0.861, 0.7163, 0.9527, 0.7579, 0.9307, 0.7571, 0.9306, 0.7349, 0.9526, 0.7358, 0.9084, 0.5509, 0.8937, 0.5345, 0.9043, 0.5262, 0.9084, 0.5279, 0.9526, 0.7676, 0.9307, 0.7676, 0.9307, 0.7571, 0.9527, 0.7579, 0.9041, 0.7635, 0.8821, 0.7642, 0.8819, 0.742, 0.904, 0.7414, 0.9193, 0.5507, 0.9084, 0.5509, 0.9084, 0.5279, 0.9193, 0.5263, 0.09777, 0.8665, 0.05837, 0.8619, 0.05724, 0.8396, 0.262, 0.7604, 0.2777, 0.7447, 0.2881, 0.7484, 0.268, 0.7685, 0.2039, 0.758, 0.2039, 0.7459, 0.2101, 0.7459, 0.2369, 0.758, 0.00991, 0.8606, 0.02697, 0.8412, 0.02805, 0.8627, 0.262, 0.7604, 0.2655, 0.7413, 0.2777, 0.7447, 0.3759, 0.8504, 0.3759, 0.8681, 0.3637, 0.8647, 0.3637, 0.8504, 0.8975, 0.6892, 0.9135, 0.7156, 0.8965, 0.7156, 0.6202, 0.9601, 0.6301, 0.9601, 0.6301, 0.9747, 0.6197, 0.9747, 0.5431, 0.9596, 0.5431, 0.9741, 0.5334, 0.9741, 0.5334, 0.9596, 0.06734, 0.8886, 0.05837, 0.8619, 0.09777, 0.8665, 0.1121, 0.887, 0.006328, 0.8908, 0.00991, 0.8606, 0.02805, 0.8627, 0.02483, 0.8909, 0.6806, 0.971, 0.68, 0.961, 0.6898, 0.961, 0.6898, 0.971, 0.2039, 0.7762, 0.2039, 0.758, 0.2369, 0.758, 0.2438, 0.7762, 0.1121, 0.887, 0.09777, 0.8665, 0.1151, 0.8641, 0.1233, 0.8828, 0.6507, 0.961, 0.6501, 0.9714, 0.641, 0.9714, 0.641, 0.961, 0.1014, 0.9089, 0.1121, 0.887, 0.1233, 0.8828, 0.1188, 0.9069, 0.2039, 0.7908, 0.2039, 0.7762, 0.2438, 0.7762, 0.2431, 0.7908, 0.02032, 0.913, 0.006328, 0.8908, 0.02483, 0.8909, 0.03374, 0.9134, 0.07699, 0.9111, 0.06734, 0.8886, 0.1121, 0.887, 0.1014, 0.9089, 0.1862, 0.09186, 0.1897, 0.09664, 0.1897, 0.09664, 0.1716, 0.09186, 0.02483, 0.8909, 0.02805, 0.8627, 0.05837, 0.8619, 0.06734, 0.8886, 0.1897, 0.09664, 0.193, 0.1012, 0.2068, 0.1012, 0.1897, 0.09664, 0.03374, 0.9134, 0.02483, 0.8909, 0.06734, 0.8886, 0.07699, 0.9111, 0.06462, 0.9459, 0.07699, 0.9111, 0.1014, 0.9089, 0.09842, 0.9438, 0.2312, 0.8126, 0.2431, 0.7908, 0.2496, 0.7907, 0.2451, 0.8125, 0.04167, 0.9468, 0.03374, 0.9134, 0.07699, 0.9111, 0.06462, 0.9459, 0.2039, 0.8126, 0.2039, 0.7908, 0.2431, 0.7908, 0.2312, 0.8126, 0.09842, 0.9438, 0.1014, 0.9089, 0.1188, 0.9069, 0.1159, 0.9404, 0.2039, 0.8126, 0.2312, 0.8126, 0.2312, 0.8126, 0.2039, 0.8126, 0.06462, 0.9459, 0.09842, 0.9438, 0.09842, 0.9438, 0.06462, 0.9459, 0.09842, 0.9438, 0.1159, 0.9404, 0.1159, 0.9404, 0.09842, 0.9438, 0.193, 0.1012, 0.1961, 0.1055, 0.2234, 0.1055, 0.2068, 0.1012, 0.04167, 0.9468, 0.06462, 0.9459, 0.06462, 0.9459, 0.04167, 0.9468, 0.6576, 0.6382, 0.6653, 0.6874, 0.6258, 0.6874, 0.6258, 0.6382, 0.2312, 0.8126, 0.2451, 0.8125, 0.2451, 0.8125, 0.2312, 0.8126, 0.8493, 0.7009, 0.8574, 0.7038, 0.8575, 0.715, 0.8494, 0.7149, 0.6653, 0.6874, 0.6657, 0.7191, 0.6258, 0.7191, 0.6258, 0.6874, 0.6657, 0.7191, 0.6652, 0.7478, 0.6258, 0.7478, 0.6258, 0.7191, 0.5725, 0.9741, 0.5725, 0.9596, 0.5817, 0.9596, 0.5817, 0.9741, 0.3219, 0.9384, 0.2998, 0.9465, 0.2738, 0.9465, 0.2793, 0.9294, 0.6652, 0.7478, 0.6387, 0.7775, 0.6258, 0.7775, 0.6258, 0.7478, 0.904, 0.7414, 0.8819, 0.742, 0.8819, 0.7315, 0.9041, 0.7316, 0.3283, 0.7807, 0.3453, 0.7807, 0.3453, 0.8118, 0.3283, 0.8118, 0.8937, 0.5345, 0.9084, 0.5509, 0.8887, 0.5509, 0.8887, 0.5345, 0.9084, 0.5509, 0.9088, 0.5632, 0.8887, 0.5632, 0.8887, 0.5509, 0.6587, 0.8289, 0.6622, 0.9046, 0.6161, 0.9046, 0.6161, 0.8289, 0.7908, 0.9763, 0.7945, 0.9666, 0.7977, 0.9651, 0.7931, 0.977, 0.9213, 0.5923, 0.9201, 0.6086, 0.8972, 0.5923, 0.9213, 0.5923, 0.8972, 0.5923, 0.897, 0.5837, 0.9211, 0.5837, 0.9642, 0.9071, 0.9653, 0.8948, 0.9755, 0.908, 0.9642, 0.953, 0.9755, 0.9531, 0.9653, 0.9659, 0.9642, 0.93, 0.9755, 0.9306, 0.9755, 0.9531, 0.9642, 0.953, 0.9569, 0.9535, 0.9642, 0.953, 0.9653, 0.9659, 0.9579, 0.9665, 0.958, 0.8949, 0.9653, 0.8948, 0.9642, 0.9071, 0.957, 0.9069, 0.957, 0.9302, 0.9642, 0.93, 0.9642, 0.953, 0.9569, 0.9535, 0.957, 0.9069, 0.9642, 0.9071, 0.9642, 0.93, 0.957, 0.9302, 0.9642, 0.9071, 0.9755, 0.908, 0.9755, 0.9306, 0.9642, 0.93, 0.9256, 0.9059, 0.957, 0.9069, 0.957, 0.9302, 0.9254, 0.931, 0.9266, 0.8953, 0.958, 0.8949, 0.957, 0.9069, 0.9256, 0.9059, 0.9254, 0.931, 0.957, 0.9302, 0.9569, 0.9535, 0.2068, 0.1012, 0.2234, 0.1055, 0.2373, 0.1055, 0.1716, 0.09186, 0.1897, 0.09664, 0.1897, 0.09664, 0.1716, 0.09186, 0.03386, 0.2398, 0.05681, 0.2389, 0.05681, 0.2389, 0.03386, 0.2398, 0.09061, 0.2367, 0.1716, 0.09186, 0.1716, 0.09186, 0.09061, 0.2367, 0.2068, 0.1012, 0.2373, 0.1055, 0.2373, 0.1055, 0.2068, 0.1012, 0.05681, 0.2389, 0.09061, 0.2367, 0.09061, 0.2367, 0.05681, 0.2389, 0.1897, 0.09664, 0.2068, 0.1012, 0.2068, 0.1012, 0.1897, 0.09664, 0.1897, 0.09664, 0.2068, 0.1012, 0.2068, 0.1012, 0.1897, 0.09664, 0.05681, 0.2389, 0.09061, 0.2367, 0.09061, 0.2367, 0.05681, 0.2389, 0.2068, 0.1012, 0.2373, 0.1055, 0.2373, 0.1055, 0.2068, 0.1012, 0.09061, 0.2367, 0.1716, 0.09186, 0.1716, 0.09186, 0.09061, 0.2367, 0.03386, 0.2398, 0.05681, 0.2389, 0.05681, 0.2389, 0.03386, 0.2398, 0.1716, 0.09186, 0.1897, 0.09664, 0.1897, 0.09664, 0.1716, 0.09186, 0.9193, 0.5019, 0.9088, 0.4914, 0.9266, 0.8953, 0.9256, 0.9059, 0.9088, 0.4914, 0.8887, 0.4914, 0.9023, 0.4355, 0.9247, 0.8649, 0.9193, 0.5019, 0.9256, 0.9059, 0.9198, 0.8615, 0.4916, 0.4444, 0.4916, 0.4437, 0.4916, 0.4437, 0.4916, 0.4444, 0.4611, 0.4201, 0.4916, 0.4437, 0.4916, 0.4437, 0.4731, 0.4474, 0.4731, 0.448, 0.4731, 0.448, 0.4731, 0.4474, 0.4916, 0.4447, 0.4916, 0.4444, 0.4916, 0.4444, 0.4916, 0.4447, 0.4611, 0.4201, 0.4916, 0.4437, 0.4611, 0.4201, 0.4916, 0.4444, 0.4916, 0.4437, 0.4916, 0.4437, 0.4916, 0.4444, 0.4916, 0.4447, 0.4916, 0.4444, 0.4916, 0.4444, 0.4916, 0.4447, 0.4916, 0.4437, 0.4916, 0.4437, 0.4611, 0.4201, 0.4916, 0.4437, 0.4916, 0.4444, 0.4916, 0.4444, 0.4916, 0.4437, 0.4916, 0.4444, 0.4916, 0.4447, 0.4916, 0.4447, 0.4916, 0.4444, 0.4916, 0.4444, 0.4916, 0.4437, 0.4916, 0.4437, 0.4916, 0.4444, 0.4916, 0.4437, 0.4611, 0.4201, 0.4611, 0.4201, 0.4916, 0.4437, 0.4916, 0.4447, 0.4916, 0.4444, 0.4916, 0.4444, 0.4916, 0.4447, 0.4916, 0.4444, 0.4916, 0.4437, 0.4916, 0.4437, 0.4916, 0.4444, 0.4916, 0.4447, 0.4916, 0.4444, 0.4916, 0.4444, 0.4916, 0.4447, 0.4916, 0.4437, 0.4611, 0.4201, 0.4611, 0.4201, 0.4916, 0.4437, 0.04257, 0.7362, 0.04257, 0.7098, 0.0321, 0.7119, 0.0321, 0.7399, 0.9242, 0.8304, 0.9193, 0.8269, 0.9198, 0.8615, 0.9247, 0.8649, 0.7945, 0.9666, 0.7977, 0.9651, 0.7931, 0.9579, 0.7908, 0.9597, 0.1081, 0.2334, 0.09061, 0.2367, 0.1716, 0.09186, 0.1833, 0.08774, 0.156, 0.08774, 0.1716, 0.09186, 0.1862, 0.09186, 0.8887, 0.4993, 0.9084, 0.5049, 0.9088, 0.4914, 0.8887, 0.4914, 0.9193, 0.5263, 0.9193, 0.5019, 0.9084, 0.5049, 0.9084, 0.5279, 0.3388, 0.8369, 0.3388, 0.8756, 0.3539, 0.8785, 0.3539, 0.8421, 0.04257, 0.7098, 0.04257, 0.6834, 0.0321, 0.684, 0.0321, 0.7119, 0.9088, 0.5632, 0.9193, 0.5507, 0.9084, 0.5509, 0.9307, 0.7676, 0.9307, 0.7571, 0.9199, 0.7262, 0.9199, 0.7675, 0.08754, 0.8155, 0.08754, 0.7833, 0.06889, 0.7833, 0.06889, 0.8155, 0.1638, 0.7948, 0.1638, 0.7948, 0.1911, 0.7948, 0.1911, 0.7948, 0.9193, 0.5019, 0.9088, 0.4914, 0.9084, 0.5049, 0.3283, 0.7495, 0.3283, 0.7807, 0.3453, 0.7807, 0.3453, 0.7495, 0.3388, 0.8756, 0.3388, 0.9142, 0.3539, 0.915, 0.3539, 0.8785, 0.08754, 0.7833, 0.08754, 0.7511, 0.06889, 0.7511, 0.06889, 0.7833, 0.8575, 0.715, 0.861, 0.7163, 0.861, 0.6984, 0.8574, 0.7038, 0.9527, 0.7579, 0.9526, 0.7358, 0.9306, 0.7349, 0.9307, 0.7571, 0.9084, 0.5509, 0.9084, 0.5279, 0.9043, 0.5262, 0.8937, 0.5345, 0.9526, 0.7676, 0.9527, 0.7579, 0.9307, 0.7571, 0.9307, 0.7676, 0.9041, 0.7635, 0.904, 0.7414, 0.8819, 0.742, 0.8821, 0.7642, 0.9193, 0.5507, 0.9193, 0.5263, 0.9084, 0.5279, 0.9084, 0.5509, 0.09777, 0.8665, 0.05724, 0.8396, 0.05837, 0.8619, 0.262, 0.7604, 0.268, 0.7685, 0.2881, 0.7484, 0.2777, 0.7447, 0.2039, 0.758, 0.2369, 0.758, 0.2101, 0.7459, 0.2039, 0.7459, 0.00991, 0.8606, 0.02805, 0.8627, 0.02697, 0.8412, 0.262, 0.7604, 0.2777, 0.7447, 0.2655, 0.7413, 0.3759, 0.8504, 0.3637, 0.8504, 0.3637, 0.8647, 0.3759, 0.8681, 0.8975, 0.6892, 0.8965, 0.7156, 0.9135, 0.7156, 0.6202, 0.9601, 0.6197, 0.9747, 0.6301, 0.9747, 0.6301, 0.9601, 0.5431, 0.9596, 0.5334, 0.9596, 0.5334, 0.9741, 0.5431, 0.9741, 0.06734, 0.8886, 0.1121, 0.887, 0.09777, 0.8665, 0.05837, 0.8619, 0.006328, 0.8908, 0.02483, 0.8909, 0.02805, 0.8627, 0.00991, 0.8606, 0.6806, 0.971, 0.6898, 0.971, 0.6898, 0.961, 0.68, 0.961, 0.2039, 0.7762, 0.2438, 0.7762, 0.2369, 0.758, 0.2039, 0.758, 0.1121, 0.887, 0.1233, 0.8828, 0.1151, 0.8641, 0.09777, 0.8665, 0.6507, 0.961, 0.641, 0.961, 0.641, 0.9714, 0.6501, 0.9714, 0.1014, 0.9089, 0.1188, 0.9069, 0.1233, 0.8828, 0.1121, 0.887, 0.2039, 0.7908, 0.2431, 0.7908, 0.2438, 0.7762, 0.2039, 0.7762, 0.02032, 0.913, 0.03374, 0.9134, 0.02483, 0.8909, 0.006328, 0.8908, 0.07699, 0.9111, 0.1014, 0.9089, 0.1121, 0.887, 0.06734, 0.8886, 0.1862, 0.09186, 0.1716, 0.09186, 0.1897, 0.09664, 0.1897, 0.09664, 0.02483, 0.8909, 0.06734, 0.8886, 0.05837, 0.8619, 0.02805, 0.8627, 0.1897, 0.09664, 0.1897, 0.09664, 0.2068, 0.1012, 0.193, 0.1012, 0.03374, 0.9134, 0.07699, 0.9111, 0.06734, 0.8886, 0.02483, 0.8909, 0.06462, 0.9459, 0.09842, 0.9438, 0.1014, 0.9089, 0.07699, 0.9111, 0.2312, 0.8126, 0.2451, 0.8125, 0.2496, 0.7907, 0.2431, 0.7908, 0.04167, 0.9468, 0.06462, 0.9459, 0.07699, 0.9111, 0.03374, 0.9134, 0.2039, 0.8126, 0.2312, 0.8126, 0.2431, 0.7908, 0.2039, 0.7908, 0.09842, 0.9438, 0.1159, 0.9404, 0.1188, 0.9069, 0.1014, 0.9089, 0.2039, 0.8126, 0.2039, 0.8126, 0.2312, 0.8126, 0.2312, 0.8126, 0.06462, 0.9459, 0.06462, 0.9459, 0.09842, 0.9438, 0.09842, 0.9438, 0.09842, 0.9438, 0.09842, 0.9438, 0.1159, 0.9404, 0.1159, 0.9404, 0.193, 0.1012, 0.2068, 0.1012, 0.2234, 0.1055, 0.1961, 0.1055, 0.04167, 0.9468, 0.04167, 0.9468, 0.06462, 0.9459, 0.06462, 0.9459, 0.6576, 0.6382, 0.6258, 0.6382, 0.6258, 0.6874, 0.6653, 0.6874, 0.2312, 0.8126, 0.2312, 0.8126, 0.2451, 0.8125, 0.2451, 0.8125, 0.8493, 0.7009, 0.8494, 0.7149, 0.8575, 0.715, 0.8574, 0.7038, 0.6653, 0.6874, 0.6258, 0.6874, 0.6258, 0.7191, 0.6657, 0.7191, 0.6657, 0.7191, 0.6258, 0.7191, 0.6258, 0.7478, 0.6652, 0.7478, 0.5725, 0.9741, 0.5817, 0.9741, 0.5817, 0.9596, 0.5725, 0.9596, 0.3219, 0.9384, 0.2793, 0.9294, 0.2738, 0.9465, 0.2998, 0.9465, 0.6652, 0.7478, 0.6258, 0.7478, 0.6258, 0.7775, 0.6387, 0.7775, 0.904, 0.7414, 0.9041, 0.7316, 0.8819, 0.7315, 0.8819, 0.742, 0.3283, 0.7807, 0.3283, 0.8118, 0.3453, 0.8118, 0.3453, 0.7807, 0.8937, 0.5345, 0.8887, 0.5345, 0.8887, 0.5509, 0.9084, 0.5509, 0.9084, 0.5509, 0.8887, 0.5509, 0.8887, 0.5632, 0.9088, 0.5632, 0.6587, 0.8289, 0.6161, 0.8289, 0.6161, 0.9046, 0.6622, 0.9046, 0.7908, 0.9763, 0.7931, 0.977, 0.7977, 0.9651, 0.7945, 0.9666, 0.9213, 0.5923, 0.8972, 0.5923, 0.9201, 0.6086, 0.9213, 0.5923, 0.9211, 0.5837, 0.897, 0.5837, 0.8972, 0.5923, 0.9642, 0.9071, 0.9755, 0.908, 0.9653, 0.8948, 0.9642, 0.953, 0.9653, 0.9659, 0.9755, 0.9531, 0.9642, 0.93, 0.9642, 0.953, 0.9755, 0.9531, 0.9755, 0.9306, 0.9569, 0.9535, 0.9579, 0.9665, 0.9653, 0.9659, 0.9642, 0.953, 0.958, 0.8949, 0.957, 0.9069, 0.9642, 0.9071, 0.9653, 0.8948, 0.957, 0.9302, 0.9569, 0.9535, 0.9642, 0.953, 0.9642, 0.93, 0.957, 0.9069, 0.957, 0.9302, 0.9642, 0.93, 0.9642, 0.9071, 0.9642, 0.9071, 0.9642, 0.93, 0.9755, 0.9306, 0.9755, 0.908, 0.9256, 0.9059, 0.9254, 0.931, 0.957, 0.9302, 0.957, 0.9069, 0.9266, 0.8953, 0.9256, 0.9059, 0.957, 0.9069, 0.958, 0.8949, 0.9254, 0.931, 0.9569, 0.9535, 0.957, 0.9302, 0.2068, 0.1012, 0.2373, 0.1055, 0.2234, 0.1055, 0.1716, 0.09186, 0.1716, 0.09186, 0.1897, 0.09664, 0.1897, 0.09664, 0.03386, 0.2398, 0.03386, 0.2398, 0.05681, 0.2389, 0.05681, 0.2389, 0.09061, 0.2367, 0.09061, 0.2367, 0.1716, 0.09186, 0.1716, 0.09186, 0.2068, 0.1012, 0.2068, 0.1012, 0.2373, 0.1055, 0.2373, 0.1055, 0.05681, 0.2389, 0.05681, 0.2389, 0.09061, 0.2367, 0.09061, 0.2367, 0.1897, 0.09664, 0.1897, 0.09664, 0.2068, 0.1012, 0.2068, 0.1012, 0.1897, 0.09664, 0.1897, 0.09664, 0.2068, 0.1012, 0.2068, 0.1012, 0.05681, 0.2389, 0.05681, 0.2389, 0.09061, 0.2367, 0.09061, 0.2367, 0.2068, 0.1012, 0.2068, 0.1012, 0.2373, 0.1055, 0.2373, 0.1055, 0.09061, 0.2367, 0.09061, 0.2367, 0.1716, 0.09186, 0.1716, 0.09186, 0.03386, 0.2398, 0.03386, 0.2398, 0.05681, 0.2389, 0.05681, 0.2389, 0.1716, 0.09186, 0.1716, 0.09186, 0.1897, 0.09664, 0.1897, 0.09664, 0.9193, 0.5019, 0.9256, 0.9059, 0.9266, 0.8953, 0.9088, 0.4914, 0.9088, 0.4914, 0.9023, 0.4355, 0.8887, 0.4914, 0.9247, 0.8649, 0.9198, 0.8615, 0.9256, 0.9059, 0.9193, 0.5019, 0.5401, 0.4774, 0.5401, 0.4774, 0.5401, 0.4744, 0.5401, 0.4744, 0.4611, 0.4201, 0.4916, 0.4437, 0.4916, 0.4437, 0.4731, 0.4474, 0.4731, 0.4474, 0.4731, 0.448, 0.4731, 0.448, 0.5048, 0.3911, 0.5048, 0.3911, 0.5048, 0.3814, 0.5048, 0.3814, 0.4611, 0.4201, 0.4611, 0.4201, 0.4916, 0.4437, 0.4916, 0.4444, 0.4916, 0.4444, 0.4916, 0.4437, 0.4916, 0.4437, 0.4916, 0.4447, 0.4916, 0.4447, 0.4916, 0.4444, 0.4916, 0.4444, 0.4916, 0.4437, 0.4611, 0.4201, 0.4916, 0.4437, 0.4916, 0.4437, 0.4916, 0.4437, 0.4916, 0.4444, 0.4916, 0.4444, 0.4916, 0.4444, 0.4916, 0.4444, 0.4916, 0.4447, 0.4916, 0.4447, 0.4802, 0.4338, 0.4802, 0.4338, 0.4802, 0.4285, 0.4802, 0.4285, 0.4916, 0.4437, 0.4916, 0.4437, 0.4611, 0.4201, 0.4611, 0.4201, 0.4916, 0.4447, 0.4916, 0.4447, 0.4916, 0.4444, 0.4916, 0.4444, 0.4916, 0.4444, 0.4916, 0.4444, 0.4916, 0.4437, 0.4916, 0.4437, 0.4916, 0.4447, 0.4916, 0.4447, 0.4916, 0.4444, 0.4916, 0.4444, 0.4916, 0.4437, 0.4916, 0.4437, 0.4611, 0.4201, 0.4611, 0.4201, 0.9579, 0.9665, 0.9653, 0.9659, 0.9653, 0.9659, 0.9579, 0.9665, 0.9443, 0.9487, 0.9546, 0.9359, 0.9546, 0.9359, 0.9443, 0.9487, 0.9546, 0.9359, 0.9546, 0.9134, 0.9546, 0.9134, 0.9546, 0.9359, 0.9546, 0.9134, 0.9546, 0.8908, 0.9546, 0.8908, 0.9546, 0.9134, 0.9443, 0.8776, 0.9443, 0.8776, 0.9546, 0.8908, 0.9546, 0.8908, 0.9371, 0.8777, 0.9371, 0.8777, 0.9443, 0.8776, 0.9443, 0.8776, 0.9057, 0.8781, 0.9057, 0.8781, 0.9371, 0.8777, 0.9371, 0.8777, 0.9266, 0.8953, 0.8887, 0.4914, 0.9266, 0.8953])
me_cube_002.materials.append(mat_vampire)
me_cube_002.use_mirror_vertex_groups = False
me_cube_002.update()

# ---- objects
ob_woman = bpy.data.objects.new('Woman', me_cube)
ob_light = bpy.data.objects.new('Light', light_light)
ob_camera = bpy.data.objects.new('Camera', cam_camera)
ob_man = bpy.data.objects.new('Man', me_cube_001)
ob_vampire = bpy.data.objects.new('Vampire', me_cube_002)

# ---- transforms, parenting, visibility, modifiers, constraints
ob_woman.location = (0.0, 0.0, 0.0)
ob_woman.lock_rotations_4d = False
ob_woman.empty_display_type = 'ARROWS'
ob_woman.lineart.crease_threshold = 0.0
ob_light.location = (4.076, 1.005, 5.904)
ob_light.rotation_euler = (0.6503, 0.05522, 1.866)
ob_light.lock_rotations_4d = False
ob_light.empty_display_type = 'ARROWS'
ob_light.color = (0.0, 0.0, 0.0, 0.0)
ob_light.lineart.crease_threshold = 0.0
ob_camera.location = (7.359, -6.926, 4.958)
ob_camera.rotation_euler = (1.109, 0.0, 0.8149)
ob_camera.lock_rotations_4d = False
ob_camera.empty_display_type = 'ARROWS'
ob_camera.color = (0.0, 0.0, 0.0, 0.0)
ob_camera.display_type = 'WIRE'
ob_camera.lineart.crease_threshold = 0.0
ob_man.location = (1.601, 0.0, 0.0)
ob_man.lock_rotations_4d = False
ob_man.empty_display_type = 'ARROWS'
ob_man.lineart.crease_threshold = 0.0
ob_vampire.location = (3.05, 0.0, 0.0)
ob_vampire.lock_rotations_4d = False
ob_vampire.empty_display_type = 'ARROWS'
ob_vampire.lineart.crease_threshold = 0.0

# ---- collection membership
col_collection.objects.link(ob_woman)
col_collection.objects.link(ob_light)
col_collection.objects.link(ob_camera)
col_collection.objects.link(ob_man)
col_collection.objects.link(ob_vampire)

# ---- scene / render settings (as saved in the file)
scene.camera = ob_camera
scene.frame_start = 1; scene.frame_end = 250; scene.frame_set(1)
scene.render.engine = 'BLENDER_EEVEE_NEXT'
bpy.context.view_layer.update()
